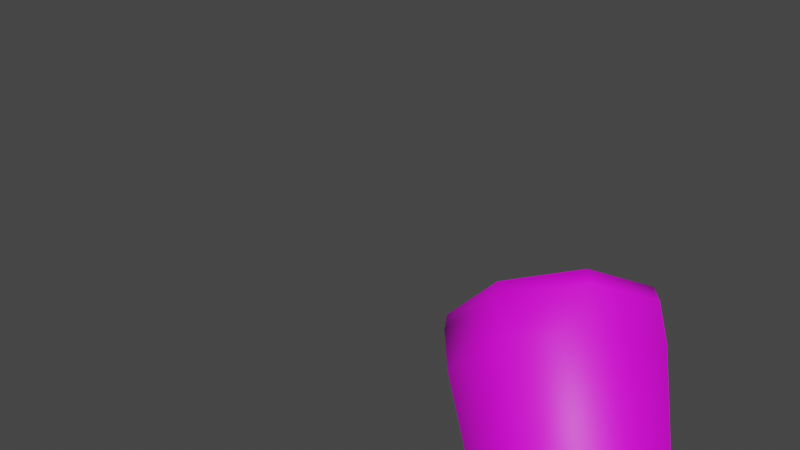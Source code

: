 # Source: Jackle_Left_Hand.blend  (saved by Blender 3.4.6; exported with 4.5.12 LTS)
import bpy
from mathutils import Matrix  # noqa: F401  (used for matrix-valued properties, if any)

bpy.ops.wm.read_factory_settings(use_empty=True)
scene = bpy.context.scene
scene.name = 'Scene'

# ---- collections
col_collection = bpy.data.collections.new('Collection'); scene.collection.children.link(col_collection)

# ---- images (referenced by path relative to the original .blend; pixels are not part of the script)
import os
ASSET_DIR = os.environ.get("B2B_ASSET_DIR", "")  # directory of the original .blend (textures are referenced by path, not embedded)
HERE = os.path.dirname(os.path.abspath(__file__))  # packed textures are extracted next to this script under _unpacked/

def load_image(name, relpath, width, height, colorspace="sRGB"):
    """Load a texture the original file referenced (path relative to the .blend, or extracted next to this script)."""
    p = next((c for c in (os.path.join(HERE, relpath), os.path.join(ASSET_DIR, relpath)) if relpath and os.path.exists(c)), "")
    if p:
        img = bpy.data.images.load(p, check_existing=True)
        img.name = name
    else:  # same state as the original file: an image datablock whose file is absent (Cycles renders it pink)
        img = bpy.data.images.new(name, width, height)
        img.source = "FILE"
        img.filepath = "//" + (relpath or name)
    img.colorspace_settings.name = colorspace
    return img
img_jackle_png_001 = load_image('Jackle.png.001', 'Jackle.png', 1024, 1024, 'sRGB')

# ---- materials (node trees are filled in below, after node groups)
mat_tex_0014_0_dds = bpy.data.materials.new('Tex_0014_0_dds')
mat_tex_0014_0_dds.use_transparent_shadow = False
mat_tex_0014_0_dds.roughness = 0.5257

# ---- material node trees
mat_tex_0014_0_dds.use_nodes = True; mat_tex_0014_0_dds.node_tree.nodes.clear()
_N = mat_tex_0014_0_dds.node_tree.nodes; _L = mat_tex_0014_0_dds.node_tree.links
n0 = _N.new('ShaderNodeBsdfPrincipled'); n0.name = 'Principled BSDF'; n0.location = (10, 300)
n0.distribution = 'GGX'
n0.subsurface_method = 'RANDOM_WALK_SKIN'
n0.inputs[2].default_value = 0.5257
n0.inputs[3].default_value = 1.45
n0.inputs[27].default_value = (0.0, 0.0, 0.0, 1.0)
n0.inputs[28].default_value = 1.0
n1 = _N.new('ShaderNodeOutputMaterial'); n1.name = 'Material Output'; n1.location = (300, 300)
n2 = _N.new('ShaderNodeTexImage'); n2.name = 'Image Texture'; n2.location = (-300, 600)
n2.image = img_jackle_png_001
_L.new(n0.outputs[0], n1.inputs[0])
_L.new(n2.outputs[0], n0.inputs[0])
n1.is_active_output = True

# ---- world
world_world = bpy.data.worlds.new('World'); scene.world = world_world
world_world.use_nodes = True; world_world.node_tree.nodes.clear()
_N = world_world.node_tree.nodes; _L = world_world.node_tree.links
n0 = _N.new('ShaderNodeOutputWorld'); n0.name = 'World Output'; n0.location = (300, 300)
n1 = _N.new('ShaderNodeBackground'); n1.name = 'Background'; n1.location = (10, 300)
n1.inputs[0].default_value = (0.05088, 0.05088, 0.05088, 1.0)
_L.new(n1.outputs[0], n0.inputs[0])
n0.is_active_output = True
world_world.color = (0.05088, 0.05088, 0.05088)
world_world.use_sun_shadow = False
world_world.sun_shadow_jitter_overblur = 0.0

# ---- meshes
me_mesh_0026_mesh_0026mesh_002 = bpy.data.meshes.new('Mesh_0026_Mesh_0026Mesh.002')
me_mesh_0026_mesh_0026mesh_002.from_pydata([(3.53, -0.9427, -0.1251), (3.617, -0.5624, 0.1405), (3.254, -1.005, 0.4744), (3.41, -0.3625, 0.5148), (3.616, -1.288, 1.51), (3.521, -1.481, 1.192), (3.478, -1.344, 1.304), (3.427, -1.221, 1.186), (3.853, -1.321, 1.634), (4.159, -1.35, 1.58), (3.749, -1.439, 1.423), (3.864, -1.533, 1.165), (3.519, -1.191, 1.086), (3.46, -1.404, 1.026), (3.564, -1.335, 0.9702), (3.597, -1.441, 0.8843), (3.404, -1.621, 0.7102), (3.282, -1.503, 0.931), (3.627, -1.563, 0.5545), (3.333, -1.279, 1.088), (3.527, -1.08, 1.088), (4.43, -1.64, 0.8997), (4.542, -1.903, 1.176), (4.652, -1.814, 1.204), (4.542, -2.067, 1.386), (4.616, -2.033, 1.438), (3.762, -1.236, 1.657), (3.599, -1.11, 1.353), (4.176, -1.761, 2.074), (4.207, -1.849, 1.993), (4.32, -1.572, 1.947), (4.353, -1.679, 1.859), (4.367, -1.507, 1.615), (3.751, -1.022, 0.9326), (3.873, -1.14, 0.7118), (3.821, -1.364, 0.5552), (2.615, -1.178, 0.5121), (2.822, -1.378, 0.1378), (3.2, -1.281, -0.1262), (3.032, -0.4602, 0.7788), (2.702, -0.7981, 0.7776), (3.86, -1.022, 1.538), (4.025, -1.074, 1.888), (3.966, -1.133, 1.921), (4.192, -1.248, 2.133), (4.147, -1.309, 2.114), (3.624, -1.765, 0.7487), (3.665, -1.878, 0.8259), (3.533, -1.635, 0.8422), (3.606, -1.746, 0.9412), (3.501, -1.502, 0.9368), (3.584, -1.549, 1.052), (4.214, -1.477, 1.417), (4.323, -1.366, 1.728), (4.151, -1.216, 1.539), (4.406, -1.295, 1.747), (4.418, -1.866, 1.709), (4.467, -1.817, 1.378), (4.427, -1.689, 1.483), (4.289, -1.767, 1.2), (4.258, -1.593, 1.303), (3.875, -1.765, 1.088), (3.946, -1.226, 1.919), (3.773, -1.099, 1.613), (3.703, -1.081, 1.154), (4.226, -2.013, 1.954), (4.275, -2.062, 2.027), (4.381, -1.878, 1.808), (4.561, -1.86, 1.87), (4.445, -1.65, 1.515), (4.661, -1.569, 1.515), (4.415, -1.528, 0.9714), (4.68, -1.719, 1.376), (4.64, -1.592, 1.48), (4.619, -1.948, 1.675), (4.587, -1.846, 1.758), (4.368, -2.119, 1.847), (4.345, -2.049, 1.905), (4.628, -1.737, 1.268), (4.593, -1.959, 1.498), (4.433, -2.126, 1.665), (4.323, -1.21, 1.22), (4.581, -1.41, 1.611), (4.522, -1.655, 1.907), (4.29, -1.874, 2.066), (3.631, -1.549, 0.7966), (3.662, -1.711, 0.7263), (4.374, -1.364, 1.093), (4.623, -1.446, 1.613), (4.529, -1.759, 1.953), (4.249, -1.985, 2.091), (4.22, -1.36, 2.12), (4.274, -1.304, 2.127), (4.2, -1.351, 1.96), (4.252, -1.314, 1.951), (4.101, -1.292, 1.858), (4.164, -1.231, 1.823), (3.982, -1.298, 1.635), (4.089, -1.203, 1.571), (4.195, -1.771, 2.145), (4.258, -1.785, 2.144), (4.487, -1.546, 1.995), (4.536, -1.27, 1.725), (4.409, -1.529, 1.997), (4.25, -1.055, 1.384), (4.027, -1.291, 1.887), (3.989, -1.012, 1.485), (4.129, -1.089, 1.848), (4.299, -1.245, 2.101), (4.233, -1.196, 2.11), (4.404, -1.555, 1.597), (4.346, -1.797, 1.874), (4.2, -1.948, 2.002), (4.348, -2.101, 1.585), (4.418, -2.2, 1.565), (4.384, -2.158, 1.514), (4.468, -2.045, 1.395), (4.445, -1.971, 1.457), (4.446, -1.935, 1.188), (4.433, -1.823, 1.317), (4.34, -1.879, 1.109), (3.938, -1.916, 0.9298), (4.329, -1.806, 0.948), (4.302, -2.018, 1.841), (4.326, -2.091, 1.776), (4.453, -1.977, 1.616), (4.377, -2.132, 1.644), (3.389, -1.849, 0.7329), (3.004, -1.582, 0.3379), (3.727, -1.762, 0.4968), (3.395, -1.481, 0.06579), (4.022, -1.459, 0.4978), (3.734, -1.133, 0.06695), (4.1, -1.119, 0.7353), (3.824, -0.7405, 0.3406), (3.915, -0.9402, 1.07), (3.611, -0.5345, 0.7266), (3.576, -1.028, 1.306), (3.221, -0.6351, 0.9986), (3.282, -1.33, 1.305), (2.881, -0.9835, 0.9975), (3.204, -1.67, 1.068), (2.792, -1.376, 0.7238), (2.862, -1.445, 0.1852), (2.648, -1.238, 0.5723), (2.738, -0.8447, 0.8467), (3.079, -0.4953, 0.8479), (3.471, -0.3944, 0.575), (3.684, -0.6011, 0.188), (3.594, -0.9942, -0.08648), (3.253, -1.344, -0.08763), (3.443, -1.851, 0.7828), (3.757, -1.77, 0.5635), (4.031, -1.489, 0.5644), (4.103, -1.173, 0.785), (3.932, -1.007, 1.096), (3.617, -1.088, 1.315), (3.343, -1.369, 1.315), (3.271, -1.685, 1.094), (4.235, -1.88, 2.048), (3.898, -1.057, 1.073), (3.623, -1.128, 1.264), (3.384, -1.373, 1.264), (3.321, -1.65, 1.071), (3.47, -1.795, 0.7992), (3.745, -1.724, 0.6077), (3.984, -1.478, 0.6085), (4.047, -1.202, 0.8012), (4.097, -1.104, 1.503), (4.198, -1.154, 1.811), (4.274, -1.25, 1.94), (4.471, -2.183, 1.596)], [], [(0, 2, 1), (2, 3, 1), (4, 6, 5), (6, 7, 5), (8, 10, 9), (10, 11, 9), (12, 14, 13), (14, 15, 13), (16, 18, 17), (18, 19, 17), (18, 20, 19), (21, 23, 22), (23, 24, 22), (23, 25, 24), (26, 27, 4), (27, 6, 4), (27, 7, 6), (28, 30, 29), (30, 31, 29), (30, 32, 31), (20, 18, 33), (18, 34, 33), (18, 35, 34), (36, 2, 37), (2, 38, 37), (2, 0, 38), (3, 2, 39), (2, 40, 39), (2, 36, 40), (41, 43, 42), (43, 44, 42), (43, 45, 44), (46, 47, 48), (48, 47, 49), (48, 49, 50), (50, 49, 51), (11, 52, 9), (9, 52, 53), (9, 53, 54), (54, 53, 55), (56, 58, 57), (58, 59, 57), (58, 60, 59), (60, 61, 59), (62, 63, 26), (63, 27, 26), (63, 64, 27), (64, 7, 27), (65, 67, 66), (67, 68, 66), (67, 69, 68), (69, 70, 68), (69, 60, 70), (71, 73, 72), (73, 74, 72), (73, 75, 74), (75, 76, 74), (75, 77, 76), (71, 78, 21), (78, 23, 21), (78, 79, 23), (79, 25, 23), (79, 80, 25), (81, 82, 32), (82, 31, 32), (82, 83, 31), (83, 29, 31), (83, 84, 29), (51, 13, 50), (50, 13, 15), (50, 15, 48), (48, 15, 85), (48, 85, 46), (46, 85, 86), (81, 88, 87), (88, 70, 87), (88, 89, 70), (89, 68, 70), (89, 90, 68), (90, 66, 68), (91, 93, 92), (93, 94, 92), (93, 95, 94), (95, 96, 94), (95, 97, 96), (97, 98, 96), (99, 84, 100), (84, 101, 100), (84, 83, 101), (83, 102, 101), (83, 82, 102), (82, 81, 102), (99, 101, 103), (101, 55, 103), (101, 102, 55), (102, 104, 55), (102, 81, 104), (81, 64, 104), (91, 105, 93), (105, 95, 93), (105, 8, 95), (8, 97, 95), (8, 9, 97), (9, 98, 97), (9, 54, 98), (106, 41, 107), (107, 41, 42), (107, 42, 108), (108, 42, 109), (108, 109, 92), (92, 109, 44), (92, 44, 91), (91, 44, 45), (11, 10, 5), (10, 4, 5), (10, 8, 4), (8, 26, 4), (8, 105, 26), (105, 62, 26), (105, 91, 62), (91, 45, 62), (61, 60, 11), (60, 52, 11), (60, 69, 52), (69, 110, 52), (69, 67, 110), (67, 111, 110), (67, 65, 111), (65, 112, 111), (65, 66, 112), (113, 115, 114), (115, 116, 114), (115, 117, 116), (117, 118, 116), (117, 119, 118), (119, 120, 118), (119, 59, 120), (59, 121, 120), (59, 61, 121), (7, 64, 12), (64, 14, 12), (64, 81, 14), (81, 15, 14), (81, 87, 15), (87, 85, 15), (87, 71, 85), (71, 86, 85), (71, 21, 86), (21, 122, 86), (21, 22, 122), (70, 60, 87), (60, 73, 87), (60, 58, 73), (58, 75, 73), (58, 56, 75), (56, 77, 75), (56, 123, 77), (123, 124, 77), (123, 56, 124), (56, 125, 124), (56, 57, 125), (77, 124, 76), (124, 74, 76), (124, 125, 74), (125, 72, 74), (125, 57, 72), (57, 71, 72), (57, 59, 71), (59, 78, 71), (59, 119, 78), (119, 79, 78), (119, 117, 79), (117, 80, 79), (117, 113, 80), (113, 126, 80), (113, 114, 126), (127, 128, 129), (129, 128, 130), (129, 130, 131), (131, 130, 132), (131, 132, 133), (133, 132, 134), (133, 134, 135), (135, 134, 136), (135, 136, 137), (137, 136, 138), (137, 138, 139), (139, 138, 140), (139, 140, 141), (141, 140, 142), (141, 142, 127), (127, 142, 128), (143, 128, 144), (144, 128, 142), (144, 142, 145), (145, 142, 140), (145, 140, 146), (146, 140, 138), (146, 138, 147), (147, 138, 136), (147, 136, 148), (148, 136, 134), (148, 134, 149), (149, 134, 132), (149, 132, 150), (150, 132, 130), (150, 130, 143), (143, 130, 128), (151, 127, 152), (152, 127, 129), (152, 129, 153), (153, 129, 131), (153, 131, 154), (154, 131, 133), (154, 133, 155), (155, 133, 135), (155, 135, 156), (156, 135, 137), (156, 137, 157), (157, 137, 139), (157, 139, 158), (158, 139, 141), (158, 141, 151), (151, 141, 127), (84, 159, 29), (29, 159, 99), (29, 99, 28), (28, 99, 103), (28, 103, 30), (30, 103, 53), (30, 53, 32), (32, 53, 52), (32, 52, 81), (81, 52, 110), (81, 110, 88), (88, 110, 111), (88, 111, 89), (89, 111, 112), (89, 112, 90), (90, 112, 66), (37, 38, 143), (38, 150, 143), (38, 0, 150), (0, 149, 150), (0, 1, 149), (1, 148, 149), (1, 3, 148), (3, 147, 148), (3, 39, 147), (39, 146, 147), (39, 40, 146), (40, 145, 146), (40, 36, 145), (36, 144, 145), (36, 37, 144), (37, 143, 144), (160, 161, 20), (161, 19, 20), (161, 162, 19), (162, 17, 19), (162, 163, 17), (163, 16, 17), (163, 164, 16), (164, 18, 16), (164, 165, 18), (165, 35, 18), (165, 166, 35), (166, 34, 35), (166, 167, 34), (167, 33, 34), (167, 160, 33), (160, 20, 33), (155, 156, 161), (156, 162, 161), (156, 157, 162), (157, 163, 162), (157, 158, 163), (158, 164, 163), (158, 151, 164), (151, 165, 164), (151, 152, 165), (152, 166, 165), (152, 153, 166), (153, 167, 166), (153, 154, 167), (154, 160, 167), (154, 155, 160), (155, 161, 160), (55, 104, 54), (104, 98, 54), (104, 168, 98), (168, 96, 98), (168, 169, 96), (169, 94, 96), (169, 170, 94), (170, 108, 94), (170, 169, 108), (169, 107, 108), (169, 168, 107), (168, 106, 107), (168, 64, 106), (64, 41, 106), (64, 63, 41), (63, 43, 41), (63, 62, 43), (62, 45, 43), (126, 171, 80), (171, 25, 80), (171, 114, 25), (114, 24, 25), (114, 116, 24), (116, 22, 24), (116, 118, 22), (118, 122, 22), (118, 120, 122), (120, 46, 122), (120, 121, 46), (121, 47, 46), (121, 61, 47), (61, 49, 47), (61, 11, 49), (11, 51, 49), (11, 5, 51), (5, 13, 51), (5, 7, 13), (7, 12, 13), (71, 87, 73), (55, 53, 103), (115, 113, 117), (46, 86, 122), (64, 168, 104), (126, 114, 171), (159, 84, 99), (99, 100, 101), (92, 94, 108), (44, 109, 42)])
me_mesh_0026_mesh_0026mesh_002.polygons.foreach_set('use_smooth', [True] * 336)
_uv = me_mesh_0026_mesh_0026mesh_002.uv_layers.new(name='UVMap')
_uv.uv.foreach_set('vector', [0.4655, -0.1545, 0.4893, -0.176, 0.4557, -0.176, 0.4893, -0.176, 0.4655, -0.1975, 0.4557, -0.176, -0.02884, -0.07644, -0.04439, -0.05153, -0.06576, -0.05123, -0.04439, -0.05153, -0.04038, -0.02577, -0.06576, -0.05123, -0.02957, -0.1144, -0.05226, -0.08569, -0.04507, -0.1385, -0.05226, -0.08569, -0.1066, -0.07769, -0.04507, -0.1385, -0.0474, -0.006611, -0.06978, -0.006611, -0.06795, -0.02461, -0.06978, -0.006611, -0.1106, -0.006611, -0.06795, -0.02461, -0.406, 0.1008, -0.3817, 0.1108, -0.4161, 0.07644, -0.3817, 0.1108, -0.406, 0.05213, -0.4161, 0.07644, -0.3817, 0.1108, -0.3817, 0.04206, -0.406, 0.05213, -0.2465, -0.11, -0.2397, -0.1714, -0.2216, -0.1623, -0.2397, -0.1714, -0.2217, -0.2138, -0.2216, -0.1623, -0.2397, -0.1714, -0.2375, -0.223, -0.2217, -0.2138, -0.4517, -0.1015, -0.4094, -0.04734, -0.443, -0.05394, -0.4094, -0.04734, -0.4229, -0.01518, -0.443, -0.05394, -0.4094, -0.04734, -0.3775, -0.01953, -0.4229, -0.01518, -0.04707, -0.2457, -0.04346, -0.2147, -0.06156, -0.2451, -0.04346, -0.2147, -0.06015, -0.2143, -0.06156, -0.2451, -0.04346, -0.2147, -0.0625, -0.1633, -0.06015, -0.2143, -0.3817, 0.04206, -0.3817, 0.1108, -0.3574, 0.05213, -0.3817, 0.1108, -0.3473, 0.07644, -0.3574, 0.05213, -0.3817, 0.1108, -0.3574, 0.1008, -0.3473, 0.07644, 0.523, -0.176, 0.4893, -0.176, 0.5132, -0.1545, 0.4893, -0.176, 0.4893, -0.1456, 0.5132, -0.1545, 0.4893, -0.176, 0.4655, -0.1545, 0.4893, -0.1456, 0.4655, -0.1975, 0.4893, -0.176, 0.4893, -0.2065, 0.4893, -0.176, 0.5132, -0.1975, 0.4893, -0.2065, 0.4893, -0.176, 0.523, -0.176, 0.5132, -0.1975, -0.4068, -0.08988, -0.4391, -0.1369, -0.4286, -0.1383, -0.4391, -0.1369, -0.4519, -0.1842, -0.4286, -0.1383, -0.4391, -0.1369, -0.4708, -0.1812, -0.4519, -0.1842, -0.2178, -0.02481, -0.1999, -0.04842, -0.1507, -0.02453, -0.1507, -0.02453, -0.1999, -0.04842, -0.1521, -0.04795, -0.1507, -0.02453, -0.1521, -0.04795, -0.1095, -0.02446, -0.1095, -0.02446, -0.1521, -0.04795, -0.108, -0.04747, -0.1066, -0.07769, -0.09388, -0.1346, -0.04507, -0.1385, -0.04507, -0.1385, -0.09388, -0.1346, -0.0407, -0.1635, -0.04507, -0.1385, -0.0407, -0.1635, -0.02854, -0.1494, -0.02854, -0.1494, -0.0407, -0.1635, -0.02424, -0.18, -0.1343, -0.2146, -0.1348, -0.1644, -0.1571, -0.1641, -0.1348, -0.1644, -0.1578, -0.1343, -0.1571, -0.1641, -0.1348, -0.1644, -0.1134, -0.1337, -0.1578, -0.1343, -0.1134, -0.1337, -0.1508, -0.08122, -0.1578, -0.1343, -0.4582, -0.1367, -0.4259, -0.09244, -0.4517, -0.1015, -0.4259, -0.09244, -0.4094, -0.04734, -0.4517, -0.1015, -0.4259, -0.09244, -0.3544, -0.04435, -0.4094, -0.04734, -0.3544, -0.04435, -0.3775, -0.01953, -0.4094, -0.04734, -0.1092, -0.2519, -0.1085, -0.2266, -0.1102, -0.2633, -0.1085, -0.2266, -0.1162, -0.234, -0.1102, -0.2633, -0.1085, -0.2266, -0.109, -0.1669, -0.1162, -0.234, -0.109, -0.1669, -0.1167, -0.1806, -0.1162, -0.234, -0.109, -0.1669, -0.1134, -0.1337, -0.1167, -0.1806, -0.2686, -0.1103, -0.2903, -0.1807, -0.2672, -0.1803, -0.2903, -0.1807, -0.2703, -0.2248, -0.2672, -0.1803, -0.2903, -0.1807, -0.2888, -0.225, -0.2703, -0.2248, -0.2888, -0.225, -0.2751, -0.2537, -0.2703, -0.2248, -0.2888, -0.225, -0.2879, -0.254, -0.2751, -0.2537, -0.2686, -0.1103, -0.2582, -0.1718, -0.2465, -0.11, -0.2582, -0.1718, -0.2397, -0.1714, -0.2465, -0.11, -0.2582, -0.1718, -0.2554, -0.2231, -0.2397, -0.1714, -0.2554, -0.2231, -0.2375, -0.223, -0.2397, -0.1714, -0.2554, -0.2231, -0.257, -0.2543, -0.2375, -0.223, -0.07898, -0.1676, -0.07236, -0.1699, -0.0625, -0.1633, -0.07236, -0.1699, -0.06015, -0.2143, -0.0625, -0.1633, -0.07236, -0.1699, -0.07, -0.2188, -0.06015, -0.2143, -0.07, -0.2188, -0.06156, -0.2451, -0.06015, -0.2143, -0.07, -0.2188, -0.07366, -0.2475, -0.06156, -0.2451, -0.108, -0.04747, -0.06795, -0.02461, -0.1095, -0.02446, -0.1095, -0.02446, -0.06795, -0.02461, -0.1106, -0.006611, -0.1095, -0.02446, -0.1106, -0.006611, -0.1507, -0.02453, -0.1507, -0.02453, -0.1106, -0.006611, -0.1481, -0.006611, -0.1507, -0.02453, -0.1481, -0.006611, -0.2178, -0.02481, -0.2178, -0.02481, -0.1481, -0.006611, -0.2031, -0.006611, -0.3193, -0.1109, -0.3171, -0.185, -0.288, -0.1051, -0.3171, -0.185, -0.295, -0.1847, -0.288, -0.1051, -0.3171, -0.185, -0.3158, -0.2357, -0.295, -0.1847, -0.3158, -0.2357, -0.2975, -0.2355, -0.295, -0.1847, -0.3158, -0.2357, -0.3132, -0.2733, -0.2975, -0.2355, -0.3132, -0.2733, -0.2991, -0.2732, -0.2975, -0.2355, -0.3929, -0.2012, -0.3887, -0.1805, -0.404, -0.1994, -0.3887, -0.1805, -0.3978, -0.1774, -0.404, -0.1994, -0.3887, -0.1805, -0.3816, -0.1639, -0.3978, -0.1774, -0.3816, -0.1639, -0.388, -0.1566, -0.3978, -0.1774, -0.3816, -0.1639, -0.3731, -0.1481, -0.388, -0.1566, -0.3731, -0.1481, -0.3799, -0.137, -0.388, -0.1566, -0.3439, -0.2718, -0.3226, -0.2589, -0.343, -0.2589, -0.3226, -0.2589, -0.3449, -0.2217, -0.343, -0.2589, -0.3226, -0.2589, -0.3231, -0.2215, -0.3449, -0.2217, -0.3231, -0.2215, -0.3476, -0.1796, -0.3449, -0.2217, -0.3231, -0.2215, -0.3221, -0.1794, -0.3476, -0.1796, -0.3221, -0.1794, -0.3193, -0.1109, -0.3476, -0.1796, -0.3685, -0.2669, -0.3449, -0.2217, -0.3699, -0.2211, -0.3449, -0.2217, -0.3736, -0.1772, -0.3699, -0.2211, -0.3449, -0.2217, -0.3476, -0.1796, -0.3736, -0.1772, -0.3476, -0.1796, -0.3489, -0.1126, -0.3736, -0.1772, -0.3476, -0.1796, -0.3193, -0.1109, -0.3489, -0.1126, -0.3193, -0.1109, -0.3544, -0.04435, -0.3489, -0.1126, -0.009413, -0.1864, -0.0142, -0.1502, -0.01928, -0.1718, -0.0142, -0.1502, -0.01849, -0.1538, -0.01928, -0.1718, -0.0142, -0.1502, -0.02957, -0.1144, -0.01849, -0.1538, -0.02957, -0.1144, -0.03206, -0.1286, -0.01849, -0.1538, -0.02957, -0.1144, -0.04507, -0.1385, -0.03206, -0.1286, -0.04507, -0.1385, -0.02499, -0.1419, -0.03206, -0.1286, -0.04507, -0.1385, -0.02854, -0.1494, -0.02499, -0.1419, -0.3953, -0.09636, -0.4068, -0.08988, -0.4174, -0.1452, -0.4174, -0.1452, -0.4068, -0.08988, -0.4286, -0.1383, -0.4174, -0.1452, -0.4286, -0.1383, -0.4284, -0.2004, -0.4284, -0.2004, -0.4286, -0.1383, -0.4382, -0.1845, -0.4284, -0.2004, -0.4382, -0.1845, -0.4526, -0.2025, -0.4526, -0.2025, -0.4382, -0.1845, -0.4519, -0.1842, -0.4526, -0.2025, -0.4519, -0.1842, -0.4714, -0.2041, -0.4714, -0.2041, -0.4519, -0.1842, -0.4708, -0.1812, -0.1066, -0.07769, -0.05226, -0.08569, -0.06576, -0.05123, -0.05226, -0.08569, -0.02884, -0.07644, -0.06576, -0.05123, -0.05226, -0.08569, -0.02957, -0.1144, -0.02884, -0.07644, -0.02957, -0.1144, -0.01794, -0.1093, -0.02884, -0.07644, -0.02957, -0.1144, -0.0142, -0.1502, -0.01794, -0.1093, -0.0142, -0.1502, -0.003795, -0.1441, -0.01794, -0.1093, -0.0142, -0.1502, -0.009413, -0.1864, -0.003795, -0.1441, -0.009413, -0.1864, -0.003163, -0.1783, -0.003795, -0.1441, -0.1508, -0.08122, -0.1134, -0.1337, -0.1066, -0.07769, -0.1134, -0.1337, -0.09388, -0.1346, -0.1066, -0.07769, -0.1134, -0.1337, -0.109, -0.1669, -0.09388, -0.1346, -0.109, -0.1669, -0.09347, -0.1666, -0.09388, -0.1346, -0.109, -0.1669, -0.1085, -0.2266, -0.09347, -0.1666, -0.1085, -0.2266, -0.0957, -0.226, -0.09347, -0.1666, -0.1085, -0.2266, -0.1092, -0.2519, -0.0957, -0.226, -0.1092, -0.2519, -0.09584, -0.2513, -0.0957, -0.226, -0.1092, -0.2519, -0.1102, -0.2633, -0.09584, -0.2513, -0.1967, -0.2591, -0.2067, -0.2584, -0.2214, -0.2697, -0.2067, -0.2584, -0.2069, -0.2088, -0.2214, -0.2697, -0.2067, -0.2584, -0.1916, -0.2091, -0.2069, -0.2088, -0.1916, -0.2091, -0.2075, -0.1565, -0.2069, -0.2088, -0.1916, -0.2091, -0.1814, -0.1568, -0.2075, -0.1565, -0.1814, -0.1568, -0.205, -0.1352, -0.2075, -0.1565, -0.1814, -0.1568, -0.1578, -0.1343, -0.205, -0.1352, -0.1578, -0.1343, -0.2029, -0.07933, -0.205, -0.1352, -0.1578, -0.1343, -0.1508, -0.08122, -0.2029, -0.07933, -0.3775, -0.01953, -0.3544, -0.04435, -0.3372, -0.0188, -0.3544, -0.04435, -0.311, -0.01859, -0.3372, -0.0188, -0.3544, -0.04435, -0.3193, -0.1109, -0.311, -0.01859, -0.3193, -0.1109, -0.2918, -0.01833, -0.311, -0.01859, -0.3193, -0.1109, -0.288, -0.1051, -0.2918, -0.01833, -0.288, -0.1051, -0.2722, -0.01807, -0.2918, -0.01833, -0.288, -0.1051, -0.2686, -0.1103, -0.2722, -0.01807, -0.2686, -0.1103, -0.2486, -0.02151, -0.2722, -0.01807, -0.2686, -0.1103, -0.2465, -0.11, -0.2486, -0.02151, -0.2465, -0.11, -0.222, -0.1158, -0.2486, -0.02151, -0.2465, -0.11, -0.2216, -0.1623, -0.222, -0.1158, -0.1167, -0.1806, -0.1134, -0.1337, -0.1209, -0.167, -0.1134, -0.1337, -0.1235, -0.1687, -0.1209, -0.167, -0.1134, -0.1337, -0.1348, -0.1644, -0.1235, -0.1687, -0.1348, -0.1644, -0.1225, -0.2304, -0.1235, -0.1687, -0.1348, -0.1644, -0.1343, -0.2146, -0.1225, -0.2304, -0.1343, -0.2146, -0.1413, -0.2717, -0.1225, -0.2304, -0.1343, -0.2146, -0.14, -0.2513, -0.1413, -0.2717, -0.14, -0.2513, -0.1517, -0.2508, -0.1413, -0.2717, -0.14, -0.2513, -0.1343, -0.2146, -0.1517, -0.2508, -0.1343, -0.2146, -0.1517, -0.2141, -0.1517, -0.2508, -0.1343, -0.2146, -0.1571, -0.1641, -0.1517, -0.2141, -0.1413, -0.2717, -0.1517, -0.2508, -0.1523, -0.2715, -0.1517, -0.2508, -0.1658, -0.232, -0.1523, -0.2715, -0.1517, -0.2508, -0.1517, -0.2141, -0.1658, -0.232, -0.1517, -0.2141, -0.1678, -0.1726, -0.1658, -0.232, -0.1517, -0.2141, -0.1571, -0.1641, -0.1678, -0.1726, -0.1571, -0.1641, -0.1679, -0.1672, -0.1678, -0.1726, -0.1571, -0.1641, -0.1578, -0.1343, -0.1679, -0.1672, -0.1578, -0.1343, -0.1712, -0.1738, -0.1679, -0.1672, -0.1578, -0.1343, -0.1814, -0.1568, -0.1712, -0.1738, -0.1814, -0.1568, -0.17, -0.2175, -0.1712, -0.1738, -0.1814, -0.1568, -0.1916, -0.2091, -0.17, -0.2175, -0.1916, -0.2091, -0.1712, -0.2532, -0.17, -0.2175, -0.1916, -0.2091, -0.1967, -0.2591, -0.1712, -0.2532, -0.1967, -0.2591, -0.1887, -0.2783, -0.1712, -0.2532, -0.1967, -0.2591, -0.2214, -0.2697, -0.1887, -0.2783, 0.3674, -0.01895, 0.3674, -0.08115, 0.4107, -0.01895, 0.4107, -0.01895, 0.3674, -0.08115, 0.4107, -0.08115, 0.4107, -0.01895, 0.4107, -0.08115, 0.4539, -0.01895, 0.4539, -0.01895, 0.4107, -0.08115, 0.4539, -0.08115, 0.4539, -0.01895, 0.4539, -0.08115, 0.4972, -0.01895, 0.4972, -0.01895, 0.4539, -0.08115, 0.4972, -0.08115, 0.4972, -0.01895, 0.4972, -0.08115, 0.5396, -0.01895, 0.5396, -0.01895, 0.4972, -0.08115, 0.5396, -0.08115, 0.5396, -0.01895, 0.5396, -0.08115, 0.4963, -0.01895, 0.4963, -0.01895, 0.5396, -0.08115, 0.4963, -0.08115, 0.4963, -0.01895, 0.4963, -0.08115, 0.4531, -0.01895, 0.4531, -0.01895, 0.4963, -0.08115, 0.4531, -0.08115, 0.4531, -0.01895, 0.4531, -0.08115, 0.4098, -0.01895, 0.4098, -0.01895, 0.4531, -0.08115, 0.4098, -0.08115, 0.4098, -0.01895, 0.4098, -0.08115, 0.3674, -0.01895, 0.3674, -0.01895, 0.4098, -0.08115, 0.3674, -0.08115, 0.3674, -0.1138, 0.3674, -0.08115, 0.4098, -0.1138, 0.4098, -0.1138, 0.3674, -0.08115, 0.4098, -0.08115, 0.4098, -0.1138, 0.4098, -0.08115, 0.4531, -0.1138, 0.4531, -0.1138, 0.4098, -0.08115, 0.4531, -0.08115, 0.4531, -0.1138, 0.4531, -0.08115, 0.4963, -0.1138, 0.4963, -0.1138, 0.4531, -0.08115, 0.4963, -0.08115, 0.4963, -0.1138, 0.4963, -0.08115, 0.5396, -0.1138, 0.5396, -0.1138, 0.4963, -0.08115, 0.5396, -0.08115, 0.5396, -0.1138, 0.5396, -0.08115, 0.4972, -0.1138, 0.4972, -0.1138, 0.5396, -0.08115, 0.4972, -0.08115, 0.4972, -0.1138, 0.4972, -0.08115, 0.4539, -0.1138, 0.4539, -0.1138, 0.4972, -0.08115, 0.4539, -0.08115, 0.4539, -0.1138, 0.4539, -0.08115, 0.4107, -0.1138, 0.4107, -0.1138, 0.4539, -0.08115, 0.4107, -0.08115, 0.4107, -0.1138, 0.4107, -0.08115, 0.3674, -0.1138, 0.3674, -0.1138, 0.4107, -0.08115, 0.3674, -0.08115, 0.3674, -0.0144, 0.3674, -0.01895, 0.4107, -0.0144, 0.4107, -0.0144, 0.3674, -0.01895, 0.4107, -0.01895, 0.4107, -0.0144, 0.4107, -0.01895, 0.4539, -0.0144, 0.4539, -0.0144, 0.4107, -0.01895, 0.4539, -0.01895, 0.4539, -0.0144, 0.4539, -0.01895, 0.4972, -0.0144, 0.4972, -0.0144, 0.4539, -0.01895, 0.4972, -0.01895, 0.4972, -0.0144, 0.4972, -0.01895, 0.5396, -0.0144, 0.5396, -0.0144, 0.4972, -0.01895, 0.5396, -0.01895, 0.5396, -0.0144, 0.5396, -0.01895, 0.4963, -0.0144, 0.4963, -0.0144, 0.5396, -0.01895, 0.4963, -0.01895, 0.4963, -0.0144, 0.4963, -0.01895, 0.4531, -0.0144, 0.4531, -0.0144, 0.4963, -0.01895, 0.4531, -0.01895, 0.4531, -0.0144, 0.4531, -0.01895, 0.4098, -0.0144, 0.4098, -0.0144, 0.4531, -0.01895, 0.4098, -0.01895, 0.4098, -0.0144, 0.4098, -0.01895, 0.3674, -0.0144, 0.3674, -0.0144, 0.4098, -0.01895, 0.3674, -0.01895, -0.07366, -0.2475, -0.0612, -0.2566, -0.06156, -0.2451, -0.06156, -0.2451, -0.0612, -0.2566, -0.03241, -0.257, -0.06156, -0.2451, -0.03241, -0.257, -0.04707, -0.2457, -0.04707, -0.2457, -0.03241, -0.257, -0.02745, -0.229, -0.04707, -0.2457, -0.02745, -0.229, -0.04346, -0.2147, -0.04346, -0.2147, -0.02745, -0.229, -0.0407, -0.1635, -0.04346, -0.2147, -0.0407, -0.1635, -0.0625, -0.1633, -0.0625, -0.1633, -0.0407, -0.1635, -0.09388, -0.1346, -0.0625, -0.1633, -0.09388, -0.1346, -0.07898, -0.1676, -0.07898, -0.1676, -0.09388, -0.1346, -0.09347, -0.1666, -0.07898, -0.1676, -0.09347, -0.1666, -0.08338, -0.1809, -0.08338, -0.1809, -0.09347, -0.1666, -0.0957, -0.226, -0.08338, -0.1809, -0.0957, -0.226, -0.08446, -0.2123, -0.08446, -0.2123, -0.0957, -0.226, -0.09584, -0.2513, -0.08446, -0.2123, -0.09584, -0.2513, -0.08863, -0.2635, -0.08863, -0.2635, -0.09584, -0.2513, -0.1102, -0.2633, 0.3674, -0.1314, 0.4107, -0.1314, 0.3674, -0.1138, 0.4107, -0.1314, 0.4107, -0.1138, 0.3674, -0.1138, 0.4107, -0.1314, 0.4539, -0.1314, 0.4107, -0.1138, 0.4539, -0.1314, 0.4539, -0.1138, 0.4107, -0.1138, 0.4539, -0.1314, 0.4972, -0.1314, 0.4539, -0.1138, 0.4972, -0.1314, 0.4972, -0.1138, 0.4539, -0.1138, 0.4972, -0.1314, 0.5396, -0.1314, 0.4972, -0.1138, 0.5396, -0.1314, 0.5396, -0.1138, 0.4972, -0.1138, 0.5396, -0.1314, 0.4963, -0.1314, 0.5396, -0.1138, 0.4963, -0.1314, 0.4963, -0.1138, 0.5396, -0.1138, 0.4963, -0.1314, 0.4531, -0.1314, 0.4963, -0.1138, 0.4531, -0.1314, 0.4531, -0.1138, 0.4963, -0.1138, 0.4531, -0.1314, 0.4098, -0.1314, 0.4531, -0.1138, 0.4098, -0.1314, 0.4098, -0.1138, 0.4531, -0.1138, 0.4098, -0.1314, 0.3674, -0.1314, 0.4098, -0.1138, 0.3674, -0.1314, 0.3674, -0.1138, 0.4098, -0.1138, -0.3518, 0.04653, -0.3817, 0.03414, -0.3817, 0.04206, -0.3817, 0.03414, -0.406, 0.05213, -0.3817, 0.04206, -0.3817, 0.03414, -0.4116, 0.04653, -0.406, 0.05213, -0.4116, 0.04653, -0.4161, 0.07644, -0.406, 0.05213, -0.4116, 0.04653, -0.424, 0.07644, -0.4161, 0.07644, -0.424, 0.07644, -0.406, 0.1008, -0.4161, 0.07644, -0.424, 0.07644, -0.4116, 0.1064, -0.406, 0.1008, -0.4116, 0.1064, -0.3817, 0.1108, -0.406, 0.1008, -0.4116, 0.1064, -0.3817, 0.1188, -0.3817, 0.1108, -0.3817, 0.1188, -0.3574, 0.1008, -0.3817, 0.1108, -0.3817, 0.1188, -0.3518, 0.1064, -0.3574, 0.1008, -0.3518, 0.1064, -0.3473, 0.07644, -0.3574, 0.1008, -0.3518, 0.1064, -0.3394, 0.07644, -0.3473, 0.07644, -0.3394, 0.07644, -0.3574, 0.05213, -0.3473, 0.07644, -0.3394, 0.07644, -0.3518, 0.04653, -0.3574, 0.05213, -0.3518, 0.04653, -0.3817, 0.04206, -0.3574, 0.05213, -0.3475, 0.04219, -0.3817, 0.02801, -0.3817, 0.03414, -0.3817, 0.02801, -0.4116, 0.04653, -0.3817, 0.03414, -0.3817, 0.02801, -0.416, 0.04219, -0.4116, 0.04653, -0.416, 0.04219, -0.424, 0.07644, -0.4116, 0.04653, -0.416, 0.04219, -0.4302, 0.07644, -0.424, 0.07644, -0.4302, 0.07644, -0.4116, 0.1064, -0.424, 0.07644, -0.4302, 0.07644, -0.416, 0.1107, -0.4116, 0.1064, -0.416, 0.1107, -0.3817, 0.1188, -0.4116, 0.1064, -0.416, 0.1107, -0.3817, 0.1249, -0.3817, 0.1188, -0.3817, 0.1249, -0.3518, 0.1064, -0.3817, 0.1188, -0.3817, 0.1249, -0.3475, 0.1107, -0.3518, 0.1064, -0.3475, 0.1107, -0.3394, 0.07644, -0.3518, 0.1064, -0.3475, 0.1107, -0.3333, 0.07644, -0.3394, 0.07644, -0.3333, 0.07644, -0.3518, 0.04653, -0.3394, 0.07644, -0.3333, 0.07644, -0.3475, 0.04219, -0.3518, 0.04653, -0.3475, 0.04219, -0.3817, 0.03414, -0.3518, 0.04653, -0.3736, -0.1772, -0.3489, -0.1126, -0.373, -0.1391, -0.3489, -0.1126, -0.3799, -0.137, -0.373, -0.1391, -0.3489, -0.1126, -0.3872, -0.1119, -0.3799, -0.137, -0.3872, -0.1119, -0.388, -0.1566, -0.3799, -0.137, -0.3872, -0.1119, -0.4063, -0.152, -0.388, -0.1566, -0.4063, -0.152, -0.3978, -0.1774, -0.388, -0.1566, -0.4063, -0.152, -0.4124, -0.1776, -0.3978, -0.1774, -0.4124, -0.1776, -0.4284, -0.2004, -0.3978, -0.1774, -0.4124, -0.1776, -0.4063, -0.152, -0.4284, -0.2004, -0.4063, -0.152, -0.4174, -0.1452, -0.4284, -0.2004, -0.4063, -0.152, -0.3872, -0.1119, -0.4174, -0.1452, -0.3872, -0.1119, -0.3953, -0.09636, -0.4174, -0.1452, -0.3872, -0.1119, -0.3544, -0.04435, -0.3953, -0.09636, -0.3544, -0.04435, -0.4068, -0.08988, -0.3953, -0.09636, -0.3544, -0.04435, -0.4259, -0.09244, -0.4068, -0.08988, -0.4259, -0.09244, -0.4391, -0.1369, -0.4068, -0.08988, -0.4259, -0.09244, -0.4582, -0.1367, -0.4391, -0.1369, -0.4582, -0.1367, -0.4708, -0.1812, -0.4391, -0.1369, -0.2564, -0.2639, -0.2441, -0.2543, -0.257, -0.2543, -0.2441, -0.2543, -0.2375, -0.223, -0.257, -0.2543, -0.2441, -0.2543, -0.2214, -0.2697, -0.2375, -0.223, -0.2214, -0.2697, -0.2217, -0.2138, -0.2375, -0.223, -0.2214, -0.2697, -0.2069, -0.2088, -0.2217, -0.2138, -0.2069, -0.2088, -0.2216, -0.1623, -0.2217, -0.2138, -0.2069, -0.2088, -0.2075, -0.1565, -0.2216, -0.1623, -0.2075, -0.1565, -0.222, -0.1158, -0.2216, -0.1623, -0.2075, -0.1565, -0.205, -0.1352, -0.222, -0.1158, -0.205, -0.1352, -0.2178, -0.02481, -0.222, -0.1158, -0.205, -0.1352, -0.2029, -0.07933, -0.2178, -0.02481, -0.2029, -0.07933, -0.1999, -0.04842, -0.2178, -0.02481, -0.2029, -0.07933, -0.1508, -0.08122, -0.1999, -0.04842, -0.1508, -0.08122, -0.1521, -0.04795, -0.1999, -0.04842, -0.1508, -0.08122, -0.1066, -0.07769, -0.1521, -0.04795, -0.1066, -0.07769, -0.108, -0.04747, -0.1521, -0.04795, -0.1066, -0.07769, -0.06576, -0.05123, -0.108, -0.04747, -0.06576, -0.05123, -0.06795, -0.02461, -0.108, -0.04747, -0.06576, -0.05123, -0.04038, -0.02577, -0.06795, -0.02461, -0.04038, -0.02577, -0.0474, -0.006611, -0.06795, -0.02461, -0.2686, -0.1103, -0.288, -0.1051, -0.2903, -0.1807, -0.02424, -0.18, -0.0407, -0.1635, -0.02745, -0.229, -0.2067, -0.2584, -0.1967, -0.2591, -0.1916, -0.2091, -0.2178, -0.02481, -0.2486, -0.02151, -0.222, -0.1158, -0.3544, -0.04435, -0.3872, -0.1119, -0.3489, -0.1126, -0.2564, -0.2639, -0.2214, -0.2697, -0.2441, -0.2543, -0.3221, -0.2722, -0.3226, -0.2589, -0.3439, -0.2718, -0.3685, -0.2669, -0.343, -0.2589, -0.3449, -0.2217, -0.404, -0.1994, -0.3978, -0.1774, -0.4284, -0.2004, -0.4519, -0.1842, -0.4382, -0.1845, -0.4286, -0.1383])
me_mesh_0026_mesh_0026mesh_002.materials.append(mat_tex_0014_0_dds)
me_mesh_0026_mesh_0026mesh_002.use_mirror_x = True
me_mesh_0026_mesh_0026mesh_002.update()
me_mesh_0026_mesh_0026mesh_002.normals_split_custom_set([tuple(v) for v in zip(*[iter([-0.2711, 0.4736, -0.838, -0.5671, 0.5547, -0.6088, 0.223, 0.6374, -0.7375, -0.5671, 0.5547, -0.6088, 0.06028, 0.9524, -0.299, 0.223, 0.6374, -0.7375, -0.5158, -0.4257, 0.7435, -0.7327, -0.2782, 0.6211, -0.5594, -0.7664, 0.3158, -0.7327, -0.2782, 0.6211, -0.9281, 0.3718, -0.01885, -0.5594, -0.7664, 0.3158, -0.2937, -0.7596, 0.5803, -0.198, -0.8585, 0.473, -0.4589, -0.4218, 0.782, -0.198, -0.8585, 0.473, -0.2594, -0.6945, 0.6711, -0.4589, -0.4218, 0.782, -0.5161, 0.7328, -0.4434, -0.2996, 0.6067, -0.7363, -0.9067, -0.2843, -0.3116, -0.2996, 0.6067, -0.7363, -0.2452, 0.5817, -0.7756, -0.9067, -0.2843, -0.3116, 0.7763, -0.04577, 0.6287, 0.2563, -0.1631, 0.9527, 0.9335, -0.1273, 0.3351, 0.2563, -0.1631, 0.9527, 0.8594, -0.507, 0.06645, 0.9335, -0.1273, 0.3351, 0.2563, -0.1631, 0.9527, 0.5299, -0.8456, 0.06442, 0.8594, -0.507, 0.06645, 0.3348, 0.1434, -0.9313, 0.9378, -0.2529, -0.2379, 0.3895, -0.6291, -0.6727, 0.9378, -0.2529, -0.2379, 0.2766, -0.804, -0.5263, 0.3895, -0.6291, -0.6727, 0.9378, -0.2529, -0.2379, 0.8858, -0.4585, 0.0711, 0.2766, -0.804, -0.5263, -0.7408, -0.2365, 0.6287, -0.7573, 0.6526, -0.02461, -0.5158, -0.4257, 0.7435, -0.7573, 0.6526, -0.02461, -0.7327, -0.2782, 0.6211, -0.5158, -0.4257, 0.7435, -0.7573, 0.6526, -0.02461, -0.9281, 0.3718, -0.01885, -0.7327, -0.2782, 0.6211, -0.9625, 0.1877, 0.1956, -0.9407, 0.3123, 0.1327, -0.6755, -0.5202, -0.5225, -0.9407, 0.3123, 0.1327, -0.4662, -0.6639, -0.5847, -0.6755, -0.5202, -0.5225, -0.9407, 0.3123, 0.1327, -0.229, -0.9729, 0.03341, -0.4662, -0.6639, -0.5847, 0.5299, -0.8456, 0.06442, 0.2563, -0.1631, 0.9527, 0.1479, -0.9321, 0.3307, 0.2563, -0.1631, 0.9527, -0.0516, -0.7112, 0.7011, 0.1479, -0.9321, 0.3307, 0.2563, -0.1631, 0.9527, 0.1602, -0.3546, 0.9212, -0.0516, -0.7112, 0.7011, -0.8302, 0.3233, -0.4542, -0.5671, 0.5547, -0.6088, -0.8272, -0.2023, -0.5243, -0.5671, 0.5547, -0.6088, -0.4044, -0.1791, -0.8969, -0.8272, -0.2023, -0.5243, -0.5671, 0.5547, -0.6088, -0.2711, 0.4736, -0.838, -0.4044, -0.1791, -0.8969, 0.06028, 0.9524, -0.299, -0.5671, 0.5547, -0.6088, -0.3624, 0.9291, 0.07351, -0.5671, 0.5547, -0.6088, -0.7973, 0.5814, 0.1621, -0.3624, 0.9291, 0.07351, -0.5671, 0.5547, -0.6088, -0.8302, 0.3233, -0.4542, -0.7973, 0.5814, 0.1621, -0.3412, 0.9337, 0.1084, -0.6208, 0.4918, 0.6105, -0.2081, 0.8845, 0.4176, -0.6208, 0.4918, 0.6105, -0.2476, 0.2809, 0.9272, -0.2081, 0.8845, 0.4176, -0.6208, 0.4918, 0.6105, -0.6934, -0.05393, 0.7185, -0.2476, 0.2809, 0.9272, -0.4422, -0.5702, -0.6924, 0.3179, -0.9358, -0.1525, -0.9181, -0.09041, -0.3859, -0.9181, -0.09041, -0.3859, 0.3179, -0.9358, -0.1525, -0.6802, -0.5389, 0.4968, -0.9181, -0.09041, -0.3859, -0.6802, -0.5389, 0.4968, -0.9776, -0.1841, -0.1017, -0.9776, -0.1841, -0.1017, -0.6802, -0.5389, 0.4968, -0.5358, -0.7017, 0.4696, -0.2594, -0.6945, 0.6711, -0.4025, -0.6977, 0.5926, -0.4589, -0.4218, 0.782, -0.4589, -0.4218, 0.782, -0.4025, -0.6977, 0.5926, -0.862, 0.1225, 0.4918, -0.4589, -0.4218, 0.782, -0.862, 0.1225, 0.4918, 0.115, 0.5228, 0.8447, 0.115, 0.5228, 0.8447, -0.862, 0.1225, 0.4918, -0.2722, 0.7018, 0.6583, -0.928, 0.3007, 0.2199, -0.6838, 0.4742, 0.5545, -0.4057, -0.7765, -0.4821, -0.6838, 0.4742, 0.5545, -0.5235, -0.4581, 0.7184, -0.4057, -0.7765, -0.4821, -0.6838, 0.4742, 0.5545, -0.5243, -0.5446, 0.6547, -0.5235, -0.4581, 0.7184, -0.5243, -0.5446, 0.6547, -0.3442, -0.5498, 0.7611, -0.5235, -0.4581, 0.7184, -0.7363, -0.3892, 0.5536, -0.6874, 0.6031, 0.4046, -0.7408, -0.2365, 0.6287, -0.6874, 0.6031, 0.4046, -0.7573, 0.6526, -0.02461, -0.7408, -0.2365, 0.6287, -0.6874, 0.6031, 0.4046, -0.005693, 0.7693, -0.6389, -0.7573, 0.6526, -0.02461, -0.005693, 0.7693, -0.6389, -0.9281, 0.3718, -0.01885, -0.7573, 0.6526, -0.02461, -0.2655, -0.462, -0.8462, -0.449, -0.5102, -0.7335, 0.03134, -0.7536, -0.6566, -0.449, -0.5102, -0.7335, 0.92, -0.3903, -0.03491, 0.03134, -0.7536, -0.6566, -0.449, -0.5102, -0.7335, -0.3686, -0.8015, -0.4708, 0.92, -0.3903, -0.03491, -0.3686, -0.8015, -0.4708, 0.9094, 0.1164, -0.3993, 0.92, -0.3903, -0.03491, -0.3686, -0.8015, -0.4708, -0.5243, -0.5446, 0.6547, 0.9094, 0.1164, -0.3993, 0.6479, 0.2563, -0.7173, 0.5647, 0.7005, 0.4364, 0.6175, 0.06279, -0.7841, 0.5647, 0.7005, 0.4364, 0.6815, -0.7318, -0.004818, 0.6175, 0.06279, -0.7841, 0.5647, 0.7005, 0.4364, 0.6759, 0.4829, 0.5567, 0.6815, -0.7318, -0.004818, 0.6759, 0.4829, 0.5567, -0.5102, -0.4513, 0.7322, 0.6815, -0.7318, -0.004818, 0.6759, 0.4829, 0.5567, 0.7404, -0.3036, 0.5998, -0.5102, -0.4513, 0.7322, 0.6479, 0.2563, -0.7173, 0.4781, 0.6338, 0.608, 0.3348, 0.1434, -0.9313, 0.4781, 0.6338, 0.608, 0.9378, -0.2529, -0.2379, 0.3348, 0.1434, -0.9313, 0.4781, 0.6338, 0.608, 0.421, 0.5015, 0.7559, 0.9378, -0.2529, -0.2379, 0.421, 0.5015, 0.7559, 0.8858, -0.4585, 0.0711, 0.9378, -0.2529, -0.2379, 0.421, 0.5015, 0.7559, -0.6998, 0.09666, 0.7077, 0.8858, -0.4585, 0.0711, 0.6149, 0.6382, -0.4632, 0.9117, -0.3475, 0.219, -0.229, -0.9729, 0.03341, 0.9117, -0.3475, 0.219, -0.4662, -0.6639, -0.5847, -0.229, -0.9729, 0.03341, 0.9117, -0.3475, 0.219, 0.8583, -0.4678, 0.211, -0.4662, -0.6639, -0.5847, 0.8583, -0.4678, 0.211, -0.6755, -0.5202, -0.5225, -0.4662, -0.6639, -0.5847, 0.8583, -0.4678, 0.211, 0.1684, -0.8005, 0.5752, -0.6755, -0.5202, -0.5225, -0.5358, -0.7017, 0.4696, -0.9067, -0.2843, -0.3116, -0.9776, -0.1841, -0.1017, -0.9776, -0.1841, -0.1017, -0.9067, -0.2843, -0.3116, -0.2452, 0.5817, -0.7756, -0.9776, -0.1841, -0.1017, -0.2452, 0.5817, -0.7756, -0.9181, -0.09041, -0.3859, -0.9181, -0.09041, -0.3859, -0.2452, 0.5817, -0.7756, -0.231, 0.4614, -0.8566, -0.9181, -0.09041, -0.3859, -0.231, 0.4614, -0.8566, -0.4422, -0.5702, -0.6924, -0.4422, -0.5702, -0.6924, -0.231, 0.4614, -0.8566, -0.2276, -0.01025, -0.9737, 0.6149, 0.6382, -0.4632, 0.5221, 0.7877, 0.327, 0.5229, 0.6046, -0.6008, 0.5221, 0.7877, 0.327, 0.9094, 0.1164, -0.3993, 0.5229, 0.6046, -0.6008, 0.5221, 0.7877, 0.327, 0.4675, 0.4436, 0.7647, 0.9094, 0.1164, -0.3993, 0.4675, 0.4436, 0.7647, 0.92, -0.3903, -0.03491, 0.9094, 0.1164, -0.3993, 0.4675, 0.4436, 0.7647, -0.2924, -0.07926, 0.953, 0.92, -0.3903, -0.03491, -0.2924, -0.07926, 0.953, 0.03134, -0.7536, -0.6566, 0.92, -0.3903, -0.03491, 0.3265, -0.9437, -0.05325, 0.1565, -0.8923, -0.4234, 0.6433, -0.39, 0.6588, 0.1565, -0.8923, -0.4234, 0.6074, -0.7243, -0.3263, 0.6433, -0.39, 0.6588, 0.1565, -0.8923, -0.4234, 0.2037, -0.9074, -0.3676, 0.6074, -0.7243, -0.3263, 0.2037, -0.9074, -0.3676, 0.6289, -0.5858, -0.5112, 0.6074, -0.7243, -0.3263, 0.2037, -0.9074, -0.3676, 0.4654, -0.8167, 0.3413, 0.6289, -0.5858, -0.5112, 0.4654, -0.8167, 0.3413, 0.9157, 0.1292, 0.3805, 0.6289, -0.5858, -0.5112, -0.5669, -0.1223, 0.8147, 0.1684, -0.8005, 0.5752, 0.2929, -0.2551, 0.9215, 0.1684, -0.8005, 0.5752, 0.4631, 0.5022, 0.7303, 0.2929, -0.2551, 0.9215, 0.1684, -0.8005, 0.5752, 0.8583, -0.4678, 0.211, 0.4631, 0.5022, 0.7303, 0.8583, -0.4678, 0.211, 0.8356, 0.5205, 0.1755, 0.4631, 0.5022, 0.7303, 0.8583, -0.4678, 0.211, 0.9117, -0.3475, 0.219, 0.8356, 0.5205, 0.1755, 0.9117, -0.3475, 0.219, 0.6149, 0.6382, -0.4632, 0.8356, 0.5205, 0.1755, -0.5669, -0.1223, 0.8147, 0.4631, 0.5022, 0.7303, -0.05909, 0.5998, 0.7979, 0.4631, 0.5022, 0.7303, -0.2722, 0.7018, 0.6583, -0.05909, 0.5998, 0.7979, 0.4631, 0.5022, 0.7303, 0.8356, 0.5205, 0.1755, -0.2722, 0.7018, 0.6583, 0.8356, 0.5205, 0.1755, -0.465, 0.8812, -0.08576, -0.2722, 0.7018, 0.6583, 0.8356, 0.5205, 0.1755, 0.6149, 0.6382, -0.4632, -0.465, 0.8812, -0.08576, 0.6149, 0.6382, -0.4632, -0.005693, 0.7693, -0.6389, -0.465, 0.8812, -0.08576, 0.3265, -0.9437, -0.05325, -0.3381, -0.9297, 0.1463, 0.1565, -0.8923, -0.4234, -0.3381, -0.9297, 0.1463, 0.2037, -0.9074, -0.3676, 0.1565, -0.8923, -0.4234, -0.3381, -0.9297, 0.1463, -0.2937, -0.7596, 0.5803, 0.2037, -0.9074, -0.3676, -0.2937, -0.7596, 0.5803, 0.4654, -0.8167, 0.3413, 0.2037, -0.9074, -0.3676, -0.2937, -0.7596, 0.5803, -0.4589, -0.4218, 0.782, 0.4654, -0.8167, 0.3413, -0.4589, -0.4218, 0.782, 0.9157, 0.1292, 0.3805, 0.4654, -0.8167, 0.3413, -0.4589, -0.4218, 0.782, 0.115, 0.5228, 0.8447, 0.9157, 0.1292, 0.3805, 0.4374, 0.8806, -0.1824, -0.3412, 0.9337, 0.1084, 0.4352, 0.893, 0.1148, 0.4352, 0.893, 0.1148, -0.3412, 0.9337, 0.1084, -0.2081, 0.8845, 0.4176, 0.4352, 0.893, 0.1148, -0.2081, 0.8845, 0.4176, 0.7211, 0.05334, 0.6908, 0.7211, 0.05334, 0.6908, -0.2081, 0.8845, 0.4176, 0.5171, 0.6506, 0.5562, 0.7211, 0.05334, 0.6908, 0.5171, 0.6506, 0.5562, 0.6433, -0.39, 0.6588, 0.6433, -0.39, 0.6588, 0.5171, 0.6506, 0.5562, -0.2476, 0.2809, 0.9272, 0.6433, -0.39, 0.6588, -0.2476, 0.2809, 0.9272, 0.3265, -0.9437, -0.05325, 0.3265, -0.9437, -0.05325, -0.2476, 0.2809, 0.9272, -0.6934, -0.05393, 0.7185, -0.2594, -0.6945, 0.6711, -0.198, -0.8585, 0.473, -0.5594, -0.7664, 0.3158, -0.198, -0.8585, 0.473, -0.5158, -0.4257, 0.7435, -0.5594, -0.7664, 0.3158, -0.198, -0.8585, 0.473, -0.2937, -0.7596, 0.5803, -0.5158, -0.4257, 0.7435, -0.2937, -0.7596, 0.5803, -0.7408, -0.2365, 0.6287, -0.5158, -0.4257, 0.7435, -0.2937, -0.7596, 0.5803, -0.3381, -0.9297, 0.1463, -0.7408, -0.2365, 0.6287, -0.3381, -0.9297, 0.1463, -0.7363, -0.3892, 0.5536, -0.7408, -0.2365, 0.6287, -0.3381, -0.9297, 0.1463, 0.3265, -0.9437, -0.05325, -0.7363, -0.3892, 0.5536, 0.3265, -0.9437, -0.05325, -0.6934, -0.05393, 0.7185, -0.7363, -0.3892, 0.5536, -0.3442, -0.5498, 0.7611, -0.5243, -0.5446, 0.6547, -0.2594, -0.6945, 0.6711, -0.5243, -0.5446, 0.6547, -0.4025, -0.6977, 0.5926, -0.2594, -0.6945, 0.6711, -0.5243, -0.5446, 0.6547, -0.3686, -0.8015, -0.4708, -0.4025, -0.6977, 0.5926, -0.3686, -0.8015, -0.4708, -0.8331, 0.3182, 0.4525, -0.4025, -0.6977, 0.5926, -0.3686, -0.8015, -0.4708, -0.449, -0.5102, -0.7335, -0.8331, 0.3182, 0.4525, -0.449, -0.5102, -0.7335, -0.8192, 0.5684, 0.07591, -0.8331, 0.3182, 0.4525, -0.449, -0.5102, -0.7335, -0.2655, -0.462, -0.8462, -0.8192, 0.5684, 0.07591, -0.2655, -0.462, -0.8462, -0.9023, 0.4305, 0.02185, -0.8192, 0.5684, 0.07591, -0.2655, -0.462, -0.8462, 0.03134, -0.7536, -0.6566, -0.9023, 0.4305, 0.02185, -0.8756, 0.2799, 0.3938, -0.8442, -0.1696, -0.5085, 0.05117, -0.9057, -0.4207, -0.8442, -0.1696, -0.5085, -0.4798, -0.6601, -0.578, 0.05117, -0.9057, -0.4207, -0.8442, -0.1696, -0.5085, -0.6821, 0.7029, 0.2016, -0.4798, -0.6601, -0.578, -0.6821, 0.7029, 0.2016, -0.5548, -0.8214, -0.1325, -0.4798, -0.6601, -0.578, -0.6821, 0.7029, 0.2016, -0.4912, 0.6082, 0.6236, -0.5548, -0.8214, -0.1325, -0.4912, 0.6082, 0.6236, -0.2579, -0.9657, 0.03093, -0.5548, -0.8214, -0.1325, -0.4912, 0.6082, 0.6236, -0.5235, -0.4581, 0.7184, -0.2579, -0.9657, 0.03093, -0.5235, -0.4581, 0.7184, -0.1325, -0.9711, 0.1985, -0.2579, -0.9657, 0.03093, -0.5235, -0.4581, 0.7184, -0.3442, -0.5498, 0.7611, -0.1325, -0.9711, 0.1985, -0.9281, 0.3718, -0.01885, -0.005693, 0.7693, -0.6389, -0.5161, 0.7328, -0.4434, -0.005693, 0.7693, -0.6389, -0.2996, 0.6067, -0.7363, -0.5161, 0.7328, -0.4434, -0.005693, 0.7693, -0.6389, 0.6149, 0.6382, -0.4632, -0.2996, 0.6067, -0.7363, 0.6149, 0.6382, -0.4632, -0.2452, 0.5817, -0.7756, -0.2996, 0.6067, -0.7363, 0.6149, 0.6382, -0.4632, 0.5229, 0.6046, -0.6008, -0.2452, 0.5817, -0.7756, 0.5229, 0.6046, -0.6008, -0.231, 0.4614, -0.8566, -0.2452, 0.5817, -0.7756, 0.5229, 0.6046, -0.6008, 0.6479, 0.2563, -0.7173, -0.231, 0.4614, -0.8566, 0.6479, 0.2563, -0.7173, -0.2276, -0.01025, -0.9737, -0.231, 0.4614, -0.8566, 0.6479, 0.2563, -0.7173, 0.3348, 0.1434, -0.9313, -0.2276, -0.01025, -0.9737, 0.3348, 0.1434, -0.9313, 0.248, -0.6811, -0.6889, -0.2276, -0.01025, -0.9737, 0.3348, 0.1434, -0.9313, 0.3895, -0.6291, -0.6727, 0.248, -0.6811, -0.6889, 0.9094, 0.1164, -0.3993, -0.5243, -0.5446, 0.6547, 0.5229, 0.6046, -0.6008, -0.5243, -0.5446, 0.6547, 0.5647, 0.7005, 0.4364, 0.5229, 0.6046, -0.6008, -0.5243, -0.5446, 0.6547, -0.6838, 0.4742, 0.5545, 0.5647, 0.7005, 0.4364, -0.6838, 0.4742, 0.5545, 0.6759, 0.4829, 0.5567, 0.5647, 0.7005, 0.4364, -0.6838, 0.4742, 0.5545, -0.928, 0.3007, 0.2199, 0.6759, 0.4829, 0.5567, -0.928, 0.3007, 0.2199, 0.7404, -0.3036, 0.5998, 0.6759, 0.4829, 0.5567, -0.928, 0.3007, 0.2199, -0.8606, 0.4078, 0.305, 0.7404, -0.3036, 0.5998, -0.8606, 0.4078, 0.305, -0.4412, -0.6167, -0.6519, 0.7404, -0.3036, 0.5998, -0.8606, 0.4078, 0.305, -0.928, 0.3007, 0.2199, -0.4412, -0.6167, -0.6519, -0.928, 0.3007, 0.2199, -0.4163, -0.7819, -0.4641, -0.4412, -0.6167, -0.6519, -0.928, 0.3007, 0.2199, -0.4057, -0.7765, -0.4821, -0.4163, -0.7819, -0.4641, 0.7404, -0.3036, 0.5998, -0.4412, -0.6167, -0.6519, -0.5102, -0.4513, 0.7322, -0.4412, -0.6167, -0.6519, 0.6815, -0.7318, -0.004818, -0.5102, -0.4513, 0.7322, -0.4412, -0.6167, -0.6519, -0.4163, -0.7819, -0.4641, 0.6815, -0.7318, -0.004818, -0.4163, -0.7819, -0.4641, 0.6175, 0.06279, -0.7841, 0.6815, -0.7318, -0.004818, -0.4163, -0.7819, -0.4641, -0.4057, -0.7765, -0.4821, 0.6175, 0.06279, -0.7841, -0.4057, -0.7765, -0.4821, 0.6479, 0.2563, -0.7173, 0.6175, 0.06279, -0.7841, -0.4057, -0.7765, -0.4821, -0.5235, -0.4581, 0.7184, 0.6479, 0.2563, -0.7173, -0.5235, -0.4581, 0.7184, 0.4781, 0.6338, 0.608, 0.6479, 0.2563, -0.7173, -0.5235, -0.4581, 0.7184, -0.4912, 0.6082, 0.6236, 0.4781, 0.6338, 0.608, -0.4912, 0.6082, 0.6236, 0.421, 0.5015, 0.7559, 0.4781, 0.6338, 0.608, -0.4912, 0.6082, 0.6236, -0.6821, 0.7029, 0.2016, 0.421, 0.5015, 0.7559, -0.6821, 0.7029, 0.2016, -0.6998, 0.09666, 0.7077, 0.421, 0.5015, 0.7559, -0.6821, 0.7029, 0.2016, -0.8756, 0.2799, 0.3938, -0.6998, 0.09666, 0.7077, -0.8756, 0.2799, 0.3938, -0.04976, 0.688, 0.724, -0.6998, 0.09666, 0.7077, -0.8756, 0.2799, 0.3938, 0.05117, -0.9057, -0.4207, -0.04976, 0.688, 0.724, -0.2655, -0.9599, -0.08961, -0.4358, -0.8612, -0.2616, 0.3151, -0.8103, -0.4941, 0.3151, -0.8103, -0.4941, -0.4358, -0.8612, -0.2616, 0.1771, -0.7033, -0.6885, 0.3151, -0.8103, -0.4941, 0.1771, -0.7033, -0.6885, 0.8198, -0.2924, -0.4924, 0.8198, -0.2924, -0.4924, 0.1771, -0.7033, -0.6885, 0.7099, -0.1565, -0.6867, 0.8198, -0.2924, -0.4924, 0.7099, -0.1565, -0.6867, 0.9531, 0.2904, -0.08549, 0.9531, 0.2904, -0.08549, 0.7099, -0.1565, -0.6867, 0.8505, 0.4587, -0.2572, 0.9531, 0.2904, -0.08549, 0.8505, 0.4587, -0.2572, 0.6368, 0.5968, 0.4882, 0.6368, 0.5968, 0.4882, 0.8505, 0.4587, -0.2572, 0.5167, 0.7821, 0.3484, 0.6368, 0.5968, 0.4882, 0.5167, 0.7821, 0.3484, 0.05624, 0.4472, 0.8927, 0.05624, 0.4472, 0.8927, 0.5167, 0.7821, 0.3484, -0.09616, 0.6241, 0.7754, 0.05624, 0.4472, 0.8927, -0.09616, 0.6241, 0.7754, -0.4485, -0.07076, 0.891, -0.4485, -0.07076, 0.891, -0.09616, 0.6241, 0.7754, -0.629, 0.0774, 0.7736, -0.4485, -0.07076, 0.891, -0.629, 0.0774, 0.7736, -0.5818, -0.6536, 0.4841, -0.5818, -0.6536, 0.4841, -0.629, 0.0774, 0.7736, -0.7696, -0.5379, 0.3441, -0.5818, -0.6536, 0.4841, -0.7696, -0.5379, 0.3441, -0.2655, -0.9599, -0.08961, -0.2655, -0.9599, -0.08961, -0.7696, -0.5379, 0.3441, -0.4358, -0.8612, -0.2616, -0.444, -0.8543, -0.2702, -0.4358, -0.8612, -0.2616, -0.8378, -0.5359, 0.1039, -0.8378, -0.5359, 0.1039, -0.4358, -0.8612, -0.2616, -0.7696, -0.5379, 0.3441, -0.8378, -0.5359, 0.1039, -0.7696, -0.5379, 0.3441, -0.8015, 0.042, 0.5966, -0.8015, 0.042, 0.5966, -0.7696, -0.5379, 0.3441, -0.629, 0.0774, 0.7736, -0.8015, 0.042, 0.5966, -0.629, 0.0774, 0.7736, -0.3336, 0.6326, 0.6989, -0.3336, 0.6326, 0.6989, -0.629, 0.0774, 0.7736, -0.09616, 0.6241, 0.7754, -0.3336, 0.6326, 0.6989, -0.09616, 0.6241, 0.7754, 0.2914, 0.8899, 0.351, 0.2914, 0.8899, 0.351, -0.09616, 0.6241, 0.7754, 0.5167, 0.7821, 0.3484, 0.2914, 0.8899, 0.351, 0.5167, 0.7821, 0.3484, 0.7078, 0.6631, -0.2434, 0.7078, 0.6631, -0.2434, 0.5167, 0.7821, 0.3484, 0.8505, 0.4587, -0.2572, 0.7078, 0.6631, -0.2434, 0.8505, 0.4587, -0.2572, 0.6715, 0.08515, -0.7361, 0.6715, 0.08515, -0.7361, 0.8505, 0.4587, -0.2572, 0.7099, -0.1565, -0.6867, 0.6715, 0.08515, -0.7361, 0.7099, -0.1565, -0.6867, 0.2037, -0.5054, -0.8385, 0.2037, -0.5054, -0.8385, 0.7099, -0.1565, -0.6867, 0.1771, -0.7033, -0.6885, 0.2037, -0.5054, -0.8385, 0.1771, -0.7033, -0.6885, -0.444, -0.8543, -0.2702, -0.444, -0.8543, -0.2702, 0.1771, -0.7033, -0.6885, -0.4358, -0.8612, -0.2616, 0.1868, -0.9339, 0.305, -0.2655, -0.9599, -0.08961, 0.5034, -0.8517, 0.1459, 0.5034, -0.8517, 0.1459, -0.2655, -0.9599, -0.08961, 0.3151, -0.8103, -0.4941, 0.5034, -0.8517, 0.1459, 0.3151, -0.8103, -0.4941, 0.806, -0.5816, 0.11, 0.806, -0.5816, 0.11, 0.3151, -0.8103, -0.4941, 0.8198, -0.2924, -0.4924, 0.806, -0.5816, 0.11, 0.8198, -0.2924, -0.4924, 0.9178, -0.246, 0.3117, 0.9178, -0.246, 0.3117, 0.8198, -0.2924, -0.4924, 0.9531, 0.2904, -0.08549, 0.9178, -0.246, 0.3117, 0.9531, 0.2904, -0.08549, 0.7733, -0.0414, 0.6327, 0.7733, -0.0414, 0.6327, 0.9531, 0.2904, -0.08549, 0.6368, 0.5968, 0.4882, 0.7733, -0.0414, 0.6327, 0.6368, 0.5968, 0.4882, 0.4571, -0.08764, 0.8851, 0.4571, -0.08764, 0.8851, 0.6368, 0.5968, 0.4882, 0.05624, 0.4472, 0.8927, 0.4571, -0.08764, 0.8851, 0.05624, 0.4472, 0.8927, 0.1544, -0.3577, 0.921, 0.1544, -0.3577, 0.921, 0.05624, 0.4472, 0.8927, -0.4485, -0.07076, 0.891, 0.1544, -0.3577, 0.921, -0.4485, -0.07076, 0.891, 0.0426, -0.6933, 0.7193, 0.0426, -0.6933, 0.7193, -0.4485, -0.07076, 0.891, -0.5818, -0.6536, 0.4841, 0.0426, -0.6933, 0.7193, -0.5818, -0.6536, 0.4841, 0.1868, -0.9339, 0.305, 0.1868, -0.9339, 0.305, -0.5818, -0.6536, 0.4841, -0.2655, -0.9599, -0.08961, 0.1684, -0.8005, 0.5752, -0.3219, -0.9458, -0.04176, -0.6755, -0.5202, -0.5225, -0.6755, -0.5202, -0.5225, -0.3219, -0.9458, -0.04176, -0.5669, -0.1223, 0.8147, -0.6755, -0.5202, -0.5225, -0.5669, -0.1223, 0.8147, -0.9625, 0.1877, 0.1956, -0.9625, 0.1877, 0.1956, -0.5669, -0.1223, 0.8147, -0.05909, 0.5998, 0.7979, -0.9625, 0.1877, 0.1956, -0.05909, 0.5998, 0.7979, -0.9407, 0.3123, 0.1327, -0.9407, 0.3123, 0.1327, -0.05909, 0.5998, 0.7979, -0.862, 0.1225, 0.4918, -0.9407, 0.3123, 0.1327, -0.862, 0.1225, 0.4918, -0.229, -0.9729, 0.03341, -0.229, -0.9729, 0.03341, -0.862, 0.1225, 0.4918, -0.4025, -0.6977, 0.5926, -0.229, -0.9729, 0.03341, -0.4025, -0.6977, 0.5926, 0.6149, 0.6382, -0.4632, 0.6149, 0.6382, -0.4632, -0.4025, -0.6977, 0.5926, -0.8331, 0.3182, 0.4525, 0.6149, 0.6382, -0.4632, -0.8331, 0.3182, 0.4525, 0.5221, 0.7877, 0.327, 0.5221, 0.7877, 0.327, -0.8331, 0.3182, 0.4525, -0.8192, 0.5684, 0.07591, 0.5221, 0.7877, 0.327, -0.8192, 0.5684, 0.07591, 0.4675, 0.4436, 0.7647, 0.4675, 0.4436, 0.7647, -0.8192, 0.5684, 0.07591, -0.9023, 0.4305, 0.02185, 0.4675, 0.4436, 0.7647, -0.9023, 0.4305, 0.02185, -0.2924, -0.07926, 0.953, -0.2924, -0.07926, 0.953, -0.9023, 0.4305, 0.02185, 0.03134, -0.7536, -0.6566, -0.8272, -0.2023, -0.5243, -0.4044, -0.1791, -0.8969, -0.444, -0.8543, -0.2702, -0.4044, -0.1791, -0.8969, 0.2037, -0.5054, -0.8385, -0.444, -0.8543, -0.2702, -0.4044, -0.1791, -0.8969, -0.2711, 0.4736, -0.838, 0.2037, -0.5054, -0.8385, -0.2711, 0.4736, -0.838, 0.6715, 0.08515, -0.7361, 0.2037, -0.5054, -0.8385, -0.2711, 0.4736, -0.838, 0.223, 0.6374, -0.7375, 0.6715, 0.08515, -0.7361, 0.223, 0.6374, -0.7375, 0.7078, 0.6631, -0.2434, 0.6715, 0.08515, -0.7361, 0.223, 0.6374, -0.7375, 0.06028, 0.9524, -0.299, 0.7078, 0.6631, -0.2434, 0.06028, 0.9524, -0.299, 0.2914, 0.8899, 0.351, 0.7078, 0.6631, -0.2434, 0.06028, 0.9524, -0.299, -0.3624, 0.9291, 0.07351, 0.2914, 0.8899, 0.351, -0.3624, 0.9291, 0.07351, -0.3336, 0.6326, 0.6989, 0.2914, 0.8899, 0.351, -0.3624, 0.9291, 0.07351, -0.7973, 0.5814, 0.1621, -0.3336, 0.6326, 0.6989, -0.7973, 0.5814, 0.1621, -0.8015, 0.042, 0.5966, -0.3336, 0.6326, 0.6989, -0.7973, 0.5814, 0.1621, -0.8302, 0.3233, -0.4542, -0.8015, 0.042, 0.5966, -0.8302, 0.3233, -0.4542, -0.8378, -0.5359, 0.1039, -0.8015, 0.042, 0.5966, -0.8302, 0.3233, -0.4542, -0.8272, -0.2023, -0.5243, -0.8378, -0.5359, 0.1039, -0.8272, -0.2023, -0.5243, -0.444, -0.8543, -0.2702, -0.8378, -0.5359, 0.1039, 0.222, -0.9383, 0.265, 0.5137, -0.8011, 0.3072, 0.5299, -0.8456, 0.06442, 0.5137, -0.8011, 0.3072, 0.8594, -0.507, 0.06645, 0.5299, -0.8456, 0.06442, 0.5137, -0.8011, 0.3072, 0.7408, -0.6185, 0.2621, 0.8594, -0.507, 0.06645, 0.7408, -0.6185, 0.2621, 0.9335, -0.1273, 0.3351, 0.8594, -0.507, 0.06645, 0.7408, -0.6185, 0.2621, 0.8406, -0.3734, 0.3925, 0.9335, -0.1273, 0.3351, 0.8406, -0.3734, 0.3925, 0.7763, -0.04577, 0.6287, 0.9335, -0.1273, 0.3351, 0.8406, -0.3734, 0.3925, 0.7545, -0.2094, 0.622, 0.7763, -0.04577, 0.6287, 0.7545, -0.2094, 0.622, 0.2563, -0.1631, 0.9527, 0.7763, -0.04577, 0.6287, 0.7545, -0.2094, 0.622, 0.533, -0.2226, 0.8163, 0.2563, -0.1631, 0.9527, 0.533, -0.2226, 0.8163, 0.1602, -0.3546, 0.9212, 0.2563, -0.1631, 0.9527, 0.533, -0.2226, 0.8163, 0.3057, -0.4052, 0.8616, 0.1602, -0.3546, 0.9212, 0.3057, -0.4052, 0.8616, -0.0516, -0.7112, 0.7011, 0.1602, -0.3546, 0.9212, 0.3057, -0.4052, 0.8616, 0.206, -0.6503, 0.7312, -0.0516, -0.7112, 0.7011, 0.206, -0.6503, 0.7312, 0.1479, -0.9321, 0.3307, -0.0516, -0.7112, 0.7011, 0.206, -0.6503, 0.7312, 0.222, -0.9383, 0.265, 0.1479, -0.9321, 0.3307, 0.222, -0.9383, 0.265, 0.5299, -0.8456, 0.06442, 0.1479, -0.9321, 0.3307, 0.7733, -0.0414, 0.6327, 0.4571, -0.08764, 0.8851, 0.5137, -0.8011, 0.3072, 0.4571, -0.08764, 0.8851, 0.7408, -0.6185, 0.2621, 0.5137, -0.8011, 0.3072, 0.4571, -0.08764, 0.8851, 0.1544, -0.3577, 0.921, 0.7408, -0.6185, 0.2621, 0.1544, -0.3577, 0.921, 0.8406, -0.3734, 0.3925, 0.7408, -0.6185, 0.2621, 0.1544, -0.3577, 0.921, 0.0426, -0.6933, 0.7193, 0.8406, -0.3734, 0.3925, 0.0426, -0.6933, 0.7193, 0.7545, -0.2094, 0.622, 0.8406, -0.3734, 0.3925, 0.0426, -0.6933, 0.7193, 0.1868, -0.9339, 0.305, 0.7545, -0.2094, 0.622, 0.1868, -0.9339, 0.305, 0.533, -0.2226, 0.8163, 0.7545, -0.2094, 0.622, 0.1868, -0.9339, 0.305, 0.5034, -0.8517, 0.1459, 0.533, -0.2226, 0.8163, 0.5034, -0.8517, 0.1459, 0.3057, -0.4052, 0.8616, 0.533, -0.2226, 0.8163, 0.5034, -0.8517, 0.1459, 0.806, -0.5816, 0.11, 0.3057, -0.4052, 0.8616, 0.806, -0.5816, 0.11, 0.206, -0.6503, 0.7312, 0.3057, -0.4052, 0.8616, 0.806, -0.5816, 0.11, 0.9178, -0.246, 0.3117, 0.206, -0.6503, 0.7312, 0.9178, -0.246, 0.3117, 0.222, -0.9383, 0.265, 0.206, -0.6503, 0.7312, 0.9178, -0.246, 0.3117, 0.7733, -0.0414, 0.6327, 0.222, -0.9383, 0.265, 0.7733, -0.0414, 0.6327, 0.5137, -0.8011, 0.3072, 0.222, -0.9383, 0.265, -0.2722, 0.7018, 0.6583, -0.465, 0.8812, -0.08576, 0.115, 0.5228, 0.8447, -0.465, 0.8812, -0.08576, 0.9157, 0.1292, 0.3805, 0.115, 0.5228, 0.8447, -0.465, 0.8812, -0.08576, 0.3286, 0.9393, -0.09852, 0.9157, 0.1292, 0.3805, 0.3286, 0.9393, -0.09852, 0.6289, -0.5858, -0.5112, 0.9157, 0.1292, 0.3805, 0.3286, 0.9393, -0.09852, 0.9366, 0.295, -0.1892, 0.6289, -0.5858, -0.5112, 0.9366, 0.295, -0.1892, 0.6074, -0.7243, -0.3263, 0.6289, -0.5858, -0.5112, 0.9366, 0.295, -0.1892, 0.9528, -0.07011, -0.2953, 0.6074, -0.7243, -0.3263, 0.9528, -0.07011, -0.2953, 0.7211, 0.05334, 0.6908, 0.6074, -0.7243, -0.3263, 0.9528, -0.07011, -0.2953, 0.9366, 0.295, -0.1892, 0.7211, 0.05334, 0.6908, 0.9366, 0.295, -0.1892, 0.4352, 0.893, 0.1148, 0.7211, 0.05334, 0.6908, 0.9366, 0.295, -0.1892, 0.3286, 0.9393, -0.09852, 0.4352, 0.893, 0.1148, 0.3286, 0.9393, -0.09852, 0.4374, 0.8806, -0.1824, 0.4352, 0.893, 0.1148, 0.3286, 0.9393, -0.09852, -0.005693, 0.7693, -0.6389, 0.4374, 0.8806, -0.1824, -0.005693, 0.7693, -0.6389, -0.3412, 0.9337, 0.1084, 0.4374, 0.8806, -0.1824, -0.005693, 0.7693, -0.6389, -0.6874, 0.6031, 0.4046, -0.3412, 0.9337, 0.1084, -0.6874, 0.6031, 0.4046, -0.6208, 0.4918, 0.6105, -0.3412, 0.9337, 0.1084, -0.6874, 0.6031, 0.4046, -0.7363, -0.3892, 0.5536, -0.6208, 0.4918, 0.6105, -0.7363, -0.3892, 0.5536, -0.6934, -0.05393, 0.7185, -0.6208, 0.4918, 0.6105, -0.04976, 0.688, 0.724, 0.4176, -0.9086, -0.003022, -0.6998, 0.09666, 0.7077, 0.4176, -0.9086, -0.003022, 0.8858, -0.4585, 0.0711, -0.6998, 0.09666, 0.7077, 0.4176, -0.9086, -0.003022, 0.05117, -0.9057, -0.4207, 0.8858, -0.4585, 0.0711, 0.05117, -0.9057, -0.4207, 0.2766, -0.804, -0.5263, 0.8858, -0.4585, 0.0711, 0.05117, -0.9057, -0.4207, -0.4798, -0.6601, -0.578, 0.2766, -0.804, -0.5263, -0.4798, -0.6601, -0.578, 0.3895, -0.6291, -0.6727, 0.2766, -0.804, -0.5263, -0.4798, -0.6601, -0.578, -0.5548, -0.8214, -0.1325, 0.3895, -0.6291, -0.6727, -0.5548, -0.8214, -0.1325, 0.248, -0.6811, -0.6889, 0.3895, -0.6291, -0.6727, -0.5548, -0.8214, -0.1325, -0.2579, -0.9657, 0.03093, 0.248, -0.6811, -0.6889, -0.2579, -0.9657, 0.03093, -0.4422, -0.5702, -0.6924, 0.248, -0.6811, -0.6889, -0.2579, -0.9657, 0.03093, -0.1325, -0.9711, 0.1985, -0.4422, -0.5702, -0.6924, -0.1325, -0.9711, 0.1985, 0.3179, -0.9358, -0.1525, -0.4422, -0.5702, -0.6924, -0.1325, -0.9711, 0.1985, -0.3442, -0.5498, 0.7611, 0.3179, -0.9358, -0.1525, -0.3442, -0.5498, 0.7611, -0.6802, -0.5389, 0.4968, 0.3179, -0.9358, -0.1525, -0.3442, -0.5498, 0.7611, -0.2594, -0.6945, 0.6711, -0.6802, -0.5389, 0.4968, -0.2594, -0.6945, 0.6711, -0.5358, -0.7017, 0.4696, -0.6802, -0.5389, 0.4968, -0.2594, -0.6945, 0.6711, -0.5594, -0.7664, 0.3158, -0.5358, -0.7017, 0.4696, -0.5594, -0.7664, 0.3158, -0.9067, -0.2843, -0.3116, -0.5358, -0.7017, 0.4696, -0.5594, -0.7664, 0.3158, -0.9281, 0.3718, -0.01885, -0.9067, -0.2843, -0.3116, -0.9281, 0.3718, -0.01885, -0.5161, 0.7328, -0.4434, -0.9067, -0.2843, -0.3116, 0.6479, 0.2563, -0.7173, 0.5229, 0.6046, -0.6008, 0.5647, 0.7005, 0.4364, -0.2722, 0.7018, 0.6583, -0.862, 0.1225, 0.4918, -0.05909, 0.5998, 0.7979, -0.8442, -0.1696, -0.5085, -0.8756, 0.2799, 0.3938, -0.6821, 0.7029, 0.2016, -0.4422, -0.5702, -0.6924, -0.2276, -0.01025, -0.9737, 0.248, -0.6811, -0.6889, -0.005693, 0.7693, -0.6389, 0.3286, 0.9393, -0.09852, -0.465, 0.8812, -0.08576, -0.04976, 0.688, 0.724, 0.05117, -0.9057, -0.4207, 0.4176, -0.9086, -0.003022, -0.3219, -0.9458, -0.04176, 0.1684, -0.8005, 0.5752, -0.5669, -0.1223, 0.8147, -0.5669, -0.1223, 0.8147, 0.2929, -0.2551, 0.9215, 0.4631, 0.5022, 0.7303, 0.6433, -0.39, 0.6588, 0.6074, -0.7243, -0.3263, 0.7211, 0.05334, 0.6908, -0.2476, 0.2809, 0.9272, 0.5171, 0.6506, 0.5562, -0.2081, 0.8845, 0.4176])] * 3)])
arm_armature_002 = bpy.data.armatures.new('Armature.002')  # bones are not reproduced

# ---- objects
ob_mesh_0026_mesh_0026mesh_002 = bpy.data.objects.new('Mesh_0026_Mesh_0026Mesh.002', me_mesh_0026_mesh_0026mesh_002)
ob_hand_l = bpy.data.objects.new('Hand.l', arm_armature_002)

# ---- transforms, parenting, visibility, modifiers, constraints
ob_mesh_0026_mesh_0026mesh_002.parent = ob_hand_l
ob_mesh_0026_mesh_0026mesh_002.matrix_parent_inverse = Matrix(((2.272, -0.0, 0.0, -0.0), (-0.0, 2.272, -0.0, 0.0), (0.0, -0.0, 2.272, 2.785), (-0.0, 0.0, -0.0, 1.0)))
ob_mesh_0026_mesh_0026mesh_002.location = (0.0, 0.0, 0.0)
ob_mesh_0026_mesh_0026mesh_002.rotation_euler = (1.571, -0.0, 0.0)
ob_mesh_0026_mesh_0026mesh_002.use_mesh_mirror_x = True
_vg = ob_mesh_0026_mesh_0026mesh_002.vertex_groups.new(name='Body')
_vg = ob_mesh_0026_mesh_0026mesh_002.vertex_groups.new(name='Wrist.l')
for _i, _w in zip([0, 1, 2, 3, 7, 16, 17, 18, 19, 20, 33, 34, 35, 36, 37, 38, 39, 40, 64, 127, 128, 129, 130, 131, 132, 133, 134, 135, 136, 137, 138, 139, 140, 141, 142, 143, 144, 145, 146, 147, 148, 149, 150, 151, 152, 153, 154, 155, 156, 157, 158, 160, 161, 162, 163, 164, 165, 166, 167], [0.9999, 0.9996, 1.0, 0.9889, 0.2565, 0.9923, 0.9953, 0.9975, 0.9996, 0.9982, 0.9745, 0.9837, 0.9856, 1.0, 1.0, 0.9998, 0.9548, 0.9883, 0.1019, 0.994, 0.9991, 1.0, 0.9942, 1.0, 0.9966, 0.982, 0.9904, 0.9995, 0.9975, 1.0, 0.9925, 0.9999, 0.9856, 0.9991, 0.9974, 0.991, 1.0, 0.9997, 0.987, 0.9905, 0.9997, 1.0, 1.0, 0.9976, 1.0, 0.9805, 1.0, 0.9881, 0.9937, 1.0, 0.9977, 0.9999, 0.995, 1.0, 0.998, 1.0, 0.9994, 1.0, 0.9999]): _vg.add([_i], _w, 'REPLACE')
_vg = ob_mesh_0026_mesh_0026mesh_002.vertex_groups.new(name='Thumb1.l')
for _i, _w in zip([4, 5, 6, 7, 8, 9, 10, 12, 13, 14, 15, 26, 27, 33, 41, 50, 51, 54, 63, 64, 85, 97, 98, 106, 135, 137, 155, 156, 160, 161, 168], [0.9991, 0.9974, 0.989, 0.9698, 1.0, 0.282, 0.9938, 0.4993, 0.3034, 0.9502, 0.8532, 0.9946, 0.9999, 0.0, 1.0, 0.2869, 0.0, 0.6385, 1.0, 0.9982, 0.2739, 0.9715, 0.9998, 0.9989, 0.0, 0.0, 0.0, 8.228e-06, 0.0001963, 6.499e-06, 0.9993]): _vg.add([_i], _w, 'REPLACE')
_vg = ob_mesh_0026_mesh_0026mesh_002.vertex_groups.new(name='Thumb2.l')
for _i, _w in zip([8, 26, 41, 42, 43, 54, 62, 63, 95, 96, 97, 98, 105, 106, 107, 168, 169], [0.9847, 0.9998, 0.9998, 1.0, 0.9971, 0.0002039, 0.9948, 0.9697, 0.9925, 0.9848, 0.9997, 0.9999, 0.9936, 0.998, 0.9992, 0.9841, 0.9961]): _vg.add([_i], _w, 'REPLACE')
_vg = ob_mesh_0026_mesh_0026mesh_002.vertex_groups.new(name='Thumb3.l')
for _i, _w in zip([42, 43, 44, 45, 62, 91, 92, 93, 94, 95, 96, 105, 107, 108, 109, 169, 170], [0.9872, 0.9878, 0.9992, 0.9932, 0.9963, 0.9981, 0.9964, 0.9856, 0.9976, 0.9471, 0.9999, 0.9987, 0.9984, 0.9977, 0.9998, 0.999, 0.9994]): _vg.add([_i], _w, 'REPLACE')
_vg = ob_mesh_0026_mesh_0026mesh_002.vertex_groups.new(name='Hand.l')
for _i, _w in zip([4, 5, 6, 7, 8, 9, 10, 11, 12, 13, 14, 15, 21, 26, 27, 41, 46, 47, 48, 49, 50, 51, 52, 59, 60, 61, 63, 64, 71, 81, 85, 86, 87, 104, 106, 120, 121, 122, 141, 168], [0.9906, 0.9989, 1.0, 0.995, 0.998, 0.9897, 0.978, 1.0, 1.0, 0.9961, 0.9979, 0.9976, 0.9999, 0.9981, 0.9525, 0.9982, 1.0, 0.9861, 0.9998, 0.9994, 0.9965, 0.9998, 1.0, 0.9969, 0.9891, 0.9992, 0.9969, 0.9984, 1.0, 0.9987, 0.995, 0.9975, 0.9863, 0.9965, 0.9966, 0.9822, 0.9974, 1.0, 0.0, 0.9968]): _vg.add([_i], _w, 'REPLACE')
_vg = ob_mesh_0026_mesh_0026mesh_002.vertex_groups.new(name='ToMiddle.l')
_vg.add([11], 1.0, 'REPLACE')
_vg = ob_mesh_0026_mesh_0026mesh_002.vertex_groups.new(name='Middle1.l')
for _i, _w in zip([29, 52, 60, 69, 70, 73, 81, 82, 87, 88, 102, 110, 159], [0.0, 0.9985, 0.9907, 0.9407, 0.9879, 0.007811, 0.9983, 0.0, 0.9935, 0.9855, 0.0, 0.999, 0.0]): _vg.add([_i], _w, 'REPLACE')
_vg = ob_mesh_0026_mesh_0026mesh_002.vertex_groups.new(name='Middle2.l')
for _i, _w in zip([67, 68, 69, 70, 73, 82, 88, 89, 110, 111], [0.9999, 0.9881, 1.0, 0.9988, 0.06995, 0.171, 0.9975, 0.9844, 0.9994, 0.9996]): _vg.add([_i], _w, 'REPLACE')
_vg = ob_mesh_0026_mesh_0026mesh_002.vertex_groups.new(name='Middle3.l')
for _i, _w in zip([29, 65, 66, 67, 68, 89, 90, 111, 112, 159], [0.0772, 0.985, 0.998, 0.9919, 0.9866, 0.9997, 0.9653, 0.9348, 0.9968, 0.1458]): _vg.add([_i], _w, 'REPLACE')
_vg = ob_mesh_0026_mesh_0026mesh_002.vertex_groups.new(name='ToIndex.l')
_vg = ob_mesh_0026_mesh_0026mesh_002.vertex_groups.new(name='Index1.l')
for _i, _w in zip([9, 32, 52, 53, 54, 55, 81, 82, 102, 104], [0.999, 0.9905, 0.9963, 0.9946, 0.9978, 1.0, 0.9988, 0.9981, 0.9999, 0.9845]): _vg.add([_i], _w, 'REPLACE')
_vg = ob_mesh_0026_mesh_0026mesh_002.vertex_groups.new(name='Index2.l')
for _i, _w in zip([30, 31, 32, 53, 55, 82, 83, 101, 102, 103, 110], [0.9981, 0.9996, 0.9998, 0.9962, 0.9964, 0.9916, 0.9858, 1.0, 0.9989, 0.9485, 0.06386]): _vg.add([_i], _w, 'REPLACE')
_vg = ob_mesh_0026_mesh_0026mesh_002.vertex_groups.new(name='Index3.l')
for _i, _w in zip([28, 29, 30, 31, 83, 84, 99, 100, 101, 103, 159], [0.9989, 0.9977, 0.9983, 0.9907, 0.996, 0.9973, 0.96, 0.9982, 0.9866, 0.9923, 1.0]): _vg.add([_i], _w, 'REPLACE')
_vg = ob_mesh_0026_mesh_0026mesh_002.vertex_groups.new(name='ToRing.l')
for _i, _w in zip([11], [0.9971]): _vg.add([_i], _w, 'REPLACE')
_vg = ob_mesh_0026_mesh_0026mesh_002.vertex_groups.new(name='Ring1.l')
for _i, _w in zip([57, 58, 59, 60, 69, 71, 72, 73, 87, 119], [0.9544, 0.9883, 0.984, 0.9997, 0.005487, 0.977, 0.9971, 0.9886, 0.9803, 0.001378]): _vg.add([_i], _w, 'REPLACE')
_vg = ob_mesh_0026_mesh_0026mesh_002.vertex_groups.new(name='Ring2.l')
for _i, _w in zip([56, 57, 58, 69, 70, 72, 73, 74, 75, 78, 110, 119, 125], [0.9844, 0.9661, 0.997, 0.0005303, 0.001208, 0.9946, 0.9998, 0.9956, 0.9763, 3.301e-07, 0.0, 9.152e-07, 0.9999]): _vg.add([_i], _w, 'REPLACE')
_vg = ob_mesh_0026_mesh_0026mesh_002.vertex_groups.new(name='Ring3.l')
for _i, _w in zip([56, 58, 67, 69, 70, 73, 74, 75, 76, 77, 82, 88, 123, 124, 125], [0.9991, 0.0, 0.001111, 0.0, 1.708e-05, 0.008688, 0.9992, 0.9849, 0.9724, 0.9994, 0.0, 0.0, 0.991, 0.9868, 0.9976]): _vg.add([_i], _w, 'REPLACE')
_vg = ob_mesh_0026_mesh_0026mesh_002.vertex_groups.new(name='ToPinky.l')
_vg = ob_mesh_0026_mesh_0026mesh_002.vertex_groups.new(name='Pinky1.l')
for _i, _w in zip([21, 22, 23, 59, 71, 78, 118, 119, 120, 122], [0.9991, 0.9998, 0.9935, 0.9996, 0.9999, 0.9999, 0.9929, 0.9811, 0.9981, 0.9975]): _vg.add([_i], _w, 'REPLACE')
_vg = ob_mesh_0026_mesh_0026mesh_002.vertex_groups.new(name='Pinky2.l')
for _i, _w in zip([22, 23, 24, 25, 56, 57, 78, 79, 116, 117, 118, 119], [0.9958, 0.9437, 0.9992, 1.0, 5.555e-07, 0.01133, 0.9956, 0.9979, 0.9905, 0.9983, 0.9992, 0.999]): _vg.add([_i], _w, 'REPLACE')
_vg = ob_mesh_0026_mesh_0026mesh_002.vertex_groups.new(name='Pinky3.l')
for _i, _w in zip([24, 25, 79, 80, 113, 114, 115, 116, 117, 126, 171], [0.9999, 0.9956, 0.9974, 0.9805, 1.0, 0.9938, 0.9962, 1.0, 0.9927, 0.9772, 0.9996]): _vg.add([_i], _w, 'REPLACE')
_vg = ob_mesh_0026_mesh_0026mesh_002.vertex_groups.new(name='Neck')
_vg = ob_mesh_0026_mesh_0026mesh_002.vertex_groups.new(name='Head')
_vg = ob_mesh_0026_mesh_0026mesh_002.vertex_groups.new(name='HeadBranch.l')
_vg = ob_mesh_0026_mesh_0026mesh_002.vertex_groups.new(name='HeadSeg1.l')
_vg = ob_mesh_0026_mesh_0026mesh_002.vertex_groups.new(name='HeadSeg2.l')
_vg = ob_mesh_0026_mesh_0026mesh_002.vertex_groups.new(name='HeadSeg3.l')
_vg = ob_mesh_0026_mesh_0026mesh_002.vertex_groups.new(name='HeadSeg4.l')
_vg = ob_mesh_0026_mesh_0026mesh_002.vertex_groups.new(name='HeadSeg5.l')
_vg = ob_mesh_0026_mesh_0026mesh_002.vertex_groups.new(name='HeadBranch.r')
_vg = ob_mesh_0026_mesh_0026mesh_002.vertex_groups.new(name='HeadSeg1.r')
_vg = ob_mesh_0026_mesh_0026mesh_002.vertex_groups.new(name='HeadSeg2.r')
_vg = ob_mesh_0026_mesh_0026mesh_002.vertex_groups.new(name='HeadSeg3.r')
_vg = ob_mesh_0026_mesh_0026mesh_002.vertex_groups.new(name='HeadSeg4.r')
_vg = ob_mesh_0026_mesh_0026mesh_002.vertex_groups.new(name='HeadSeg5.r')
_vg = ob_mesh_0026_mesh_0026mesh_002.vertex_groups.new(name='Sock.l')
_vg = ob_mesh_0026_mesh_0026mesh_002.vertex_groups.new(name='Ankle.l')
_vg = ob_mesh_0026_mesh_0026mesh_002.vertex_groups.new(name='Foot1.l')
_vg = ob_mesh_0026_mesh_0026mesh_002.vertex_groups.new(name='Foot2.l')
_vg = ob_mesh_0026_mesh_0026mesh_002.vertex_groups.new(name='Foot3.l')
_vg = ob_mesh_0026_mesh_0026mesh_002.vertex_groups.new(name='Cape_Middle1')
_vg = ob_mesh_0026_mesh_0026mesh_002.vertex_groups.new(name='Cape_Middle2')
_vg = ob_mesh_0026_mesh_0026mesh_002.vertex_groups.new(name='Cape_Middle3')
_vg = ob_mesh_0026_mesh_0026mesh_002.vertex_groups.new(name='Cape_Middle4')
_vg = ob_mesh_0026_mesh_0026mesh_002.vertex_groups.new(name='Cape_Top1.l')
_vg = ob_mesh_0026_mesh_0026mesh_002.vertex_groups.new(name='Cape_Top2.l')
_vg = ob_mesh_0026_mesh_0026mesh_002.vertex_groups.new(name='Cape_Top3.l')
_vg = ob_mesh_0026_mesh_0026mesh_002.vertex_groups.new(name='Cape_Far1.l')
_vg = ob_mesh_0026_mesh_0026mesh_002.vertex_groups.new(name='Cape_Far2.l')
_vg = ob_mesh_0026_mesh_0026mesh_002.vertex_groups.new(name='Cape_Far3.l')
_vg = ob_mesh_0026_mesh_0026mesh_002.vertex_groups.new(name='Cape_Near1.l')
_vg = ob_mesh_0026_mesh_0026mesh_002.vertex_groups.new(name='Cape_Near2.l')
_vg = ob_mesh_0026_mesh_0026mesh_002.vertex_groups.new(name='Cape_Near3.l')
_vg = ob_mesh_0026_mesh_0026mesh_002.vertex_groups.new(name='Cape_ToCollar')
_vg = ob_mesh_0026_mesh_0026mesh_002.vertex_groups.new(name='Cape_Collar.l')
_vg = ob_mesh_0026_mesh_0026mesh_002.vertex_groups.new(name='Cape_Collar.r')
_vg = ob_mesh_0026_mesh_0026mesh_002.vertex_groups.new(name='Wrist.r')
_vg = ob_mesh_0026_mesh_0026mesh_002.vertex_groups.new(name='Thumb1.r')
_vg = ob_mesh_0026_mesh_0026mesh_002.vertex_groups.new(name='Thumb2.r')
_vg = ob_mesh_0026_mesh_0026mesh_002.vertex_groups.new(name='Thumb3.r')
_vg = ob_mesh_0026_mesh_0026mesh_002.vertex_groups.new(name='Hand.r')
_vg = ob_mesh_0026_mesh_0026mesh_002.vertex_groups.new(name='ToMiddle.r')
_vg = ob_mesh_0026_mesh_0026mesh_002.vertex_groups.new(name='Middle1.r')
_vg = ob_mesh_0026_mesh_0026mesh_002.vertex_groups.new(name='Middle2.r')
_vg = ob_mesh_0026_mesh_0026mesh_002.vertex_groups.new(name='Middle2.r.001')
_vg = ob_mesh_0026_mesh_0026mesh_002.vertex_groups.new(name='ToIndex.r')
_vg = ob_mesh_0026_mesh_0026mesh_002.vertex_groups.new(name='Index1.r')
_vg = ob_mesh_0026_mesh_0026mesh_002.vertex_groups.new(name='Index2.r')
_vg = ob_mesh_0026_mesh_0026mesh_002.vertex_groups.new(name='Index3.r')
_vg = ob_mesh_0026_mesh_0026mesh_002.vertex_groups.new(name='ToRing.r')
_vg = ob_mesh_0026_mesh_0026mesh_002.vertex_groups.new(name='Ring1.r')
_vg = ob_mesh_0026_mesh_0026mesh_002.vertex_groups.new(name='Ring2.r')
_vg = ob_mesh_0026_mesh_0026mesh_002.vertex_groups.new(name='Ring2.r.001')
_vg = ob_mesh_0026_mesh_0026mesh_002.vertex_groups.new(name='ToPinky.r')
_vg = ob_mesh_0026_mesh_0026mesh_002.vertex_groups.new(name='Pinky1.r')
_vg = ob_mesh_0026_mesh_0026mesh_002.vertex_groups.new(name='Pinky2.r')
_vg = ob_mesh_0026_mesh_0026mesh_002.vertex_groups.new(name='Pinky3.r')
_vg = ob_mesh_0026_mesh_0026mesh_002.vertex_groups.new(name='Sock.r')
_vg = ob_mesh_0026_mesh_0026mesh_002.vertex_groups.new(name='Ankle.r')
_vg = ob_mesh_0026_mesh_0026mesh_002.vertex_groups.new(name='Foot1.r')
_vg = ob_mesh_0026_mesh_0026mesh_002.vertex_groups.new(name='Foot2.r')
_vg = ob_mesh_0026_mesh_0026mesh_002.vertex_groups.new(name='Foot3.r')
_vg = ob_mesh_0026_mesh_0026mesh_002.vertex_groups.new(name='Cape_Top1.r')
_vg = ob_mesh_0026_mesh_0026mesh_002.vertex_groups.new(name='Cape_Top2.r')
_vg = ob_mesh_0026_mesh_0026mesh_002.vertex_groups.new(name='Cape_Top3.r')
_vg = ob_mesh_0026_mesh_0026mesh_002.vertex_groups.new(name='Cape_Far1.r')
_vg = ob_mesh_0026_mesh_0026mesh_002.vertex_groups.new(name='Cape_Far2.r')
_vg = ob_mesh_0026_mesh_0026mesh_002.vertex_groups.new(name='Cape_Far3.r')
_vg = ob_mesh_0026_mesh_0026mesh_002.vertex_groups.new(name='Cape_Near1.r')
_vg = ob_mesh_0026_mesh_0026mesh_002.vertex_groups.new(name='Cape_Near2.r')
_vg = ob_mesh_0026_mesh_0026mesh_002.vertex_groups.new(name='Cape_Near3.r')
_vg = ob_mesh_0026_mesh_0026mesh_002.vertex_groups.new(name='Middle3.r')
_vg = ob_mesh_0026_mesh_0026mesh_002.vertex_groups.new(name='Ring3.r')
_vg = ob_mesh_0026_mesh_0026mesh_002.vertex_groups.new(name='Eye.r')
for _i, _w in zip([0, 1, 9, 12, 13, 14, 15, 16, 17, 19, 20, 21, 22, 23, 24, 25, 28, 29, 30, 31, 32, 33, 38, 44, 46, 47, 48, 50, 51, 53, 54, 57, 65, 66, 67, 68, 69, 70, 71, 72, 73, 74, 76, 78, 79, 80, 81, 82, 83, 85, 86, 87, 88, 89, 90, 91, 92, 93, 94, 95, 96, 97, 106, 107, 108, 109, 110, 111, 112, 114, 121, 122, 124, 125, 126, 135, 136, 137, 138, 139, 140, 141, 142, 145, 151, 155, 156, 157, 158, 160, 161, 162, 163, 168, 169, 170, 171], [0.0, 0.0, 0.0, 0.0, 0.0, 0.0, 0.0, 0.0, 0.0, 0.0, 0.0, 0.0, 0.0, 0.0, 0.0, 0.0, 0.0, 0.0, 0.0, 0.0, 0.0, 0.0, 0.0, 0.0, 0.0, 0.0, 0.0, 0.0, 0.0, 0.0, 0.0, 0.0, 0.0, 0.0, 0.0, 0.0, 0.0, 0.0, 0.0, 0.0, 0.0, 0.0, 0.0, 0.0, 0.0, 0.0, 0.0, 0.0, 0.0, 0.0, 0.0, 0.0, 0.0, 0.0, 0.0, 0.0, 0.0, 0.0, 0.0, 0.0, 0.0, 0.0, 0.0, 0.0, 0.0, 0.0, 0.0, 0.0, 0.0, 0.0, 0.0, 0.0, 0.0, 0.0, 0.0, 0.0, 0.0, 0.0, 0.0, 0.0, 0.0, 0.0, 0.0, 0.0, 0.0, 0.0, 0.0, 0.0, 0.0, 0.0, 0.0, 0.0, 0.0, 0.0, 0.0, 0.0, 0.0]): _vg.add([_i], _w, 'REPLACE')
_vg = ob_mesh_0026_mesh_0026mesh_002.vertex_groups.new(name='Eye.l')
_vg = ob_mesh_0026_mesh_0026mesh_002.vertex_groups.new(name='Middle2.l.001')
_vg = ob_mesh_0026_mesh_0026mesh_002.vertex_groups.new(name='Ring2.l.001')
_m = ob_mesh_0026_mesh_0026mesh_002.modifiers.new('Armature', 'ARMATURE')
_m = ob_mesh_0026_mesh_0026mesh_002.modifiers.new('Armature.001', 'ARMATURE')
_m.object = ob_hand_l
ob_hand_l.location = (0.0, 0.0, -1.225)
ob_hand_l.scale = (0.4401, 0.4401, 0.4401)

# ---- collection membership
col_collection.objects.link(ob_mesh_0026_mesh_0026mesh_002)
col_collection.objects.link(ob_hand_l)

# ---- scene / render settings (as saved in the file)
scene.frame_start = 0; scene.frame_end = 45; scene.frame_set(19)
scene.render.engine = 'BLENDER_EEVEE_NEXT'
scene.cycles.sampling_pattern = 'TABULATED_SOBOL'
scene.cycles.use_light_tree = False
scene.view_settings.view_transform = 'Filmic'
bpy.context.view_layer.update()

# ---- added for rendering (the .blend has no active camera and no usable light): camera, sun
cam_auto = bpy.data.cameras.new('AutoCamera')
cam_auto.lens = 50.0
cam_auto.sensor_width = 36.0
cam_auto.clip_end = 1000.0
ob_auto_camera = bpy.data.objects.new('AutoCamera', cam_auto)
scene.collection.objects.link(ob_auto_camera)
ob_auto_camera.location = (5.8917, -5.01519, 2.47969)
ob_auto_camera.rotation_euler = (1.09748, -7.21219e-08, 0.694738)
scene.camera = ob_auto_camera
light_auto_sun = bpy.data.lights.new('AutoSun', 'SUN')
light_auto_sun.energy = 3.0
light_auto_sun.angle = 0.0523599
ob_auto_sun = bpy.data.objects.new('AutoSun', light_auto_sun)
scene.collection.objects.link(ob_auto_sun)
ob_auto_sun.rotation_euler = (0.872665, 0.174533, 0.523599)
bpy.context.view_layer.update()

